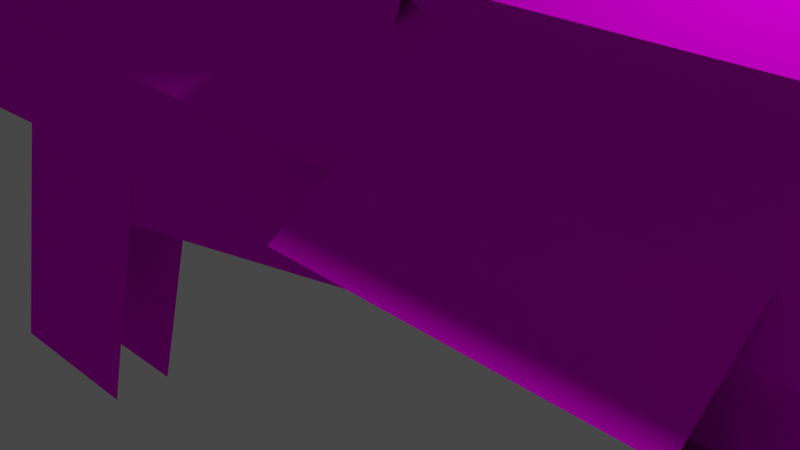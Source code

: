 # Source: mesh.blend  (saved by Blender 2.93.20; exported with 4.5.12 LTS)
import bpy
from mathutils import Matrix  # noqa: F401  (used for matrix-valued properties, if any)

bpy.ops.wm.read_factory_settings(use_empty=True)
scene = bpy.context.scene
scene.name = 'Scene'

# ---- collections
col_collection = bpy.data.collections.new('Collection'); scene.collection.children.link(col_collection)

# ---- images (referenced by path relative to the original .blend; pixels are not part of the script)
import os
ASSET_DIR = os.environ.get("B2B_ASSET_DIR", "")  # directory of the original .blend (textures are referenced by path, not embedded)
HERE = os.path.dirname(os.path.abspath(__file__))  # packed textures are extracted next to this script under _unpacked/

def load_image(name, relpath, width, height, colorspace="sRGB"):
    """Load a texture the original file referenced (path relative to the .blend, or extracted next to this script)."""
    p = next((c for c in (os.path.join(HERE, relpath), os.path.join(ASSET_DIR, relpath)) if relpath and os.path.exists(c)), "")
    if p:
        img = bpy.data.images.load(p, check_existing=True)
        img.name = name
    else:  # same state as the original file: an image datablock whose file is absent (Cycles renders it pink)
        img = bpy.data.images.new(name, width, height)
        img.source = "FILE"
        img.filepath = "//" + (relpath or name)
    img.colorspace_settings.name = colorspace
    return img
img_mk2_png_001 = load_image('mk2.png.001', 'mk2.png', 1024, 1024, 'sRGB')
img_mk2_glow_png = load_image('mk2_glow.png', 'mk2_glow.png', 1024, 1024, 'sRGB')
img_untitled = load_image('Untitled', 'g_mk2.png', 1024, 1024, 'sRGB')

# ---- materials (node trees are filled in below, after node groups)
mat_material = bpy.data.materials.new('Material')
mat_material.alpha_threshold = 0.0
mat_material.use_backface_culling = True
mat_material.use_transparent_shadow = False
mat_material.line_color = (0.0, 0.0, 0.0, 1.0)
mat_material_002 = bpy.data.materials.new('Material.002')
mat_material_002.use_transparent_shadow = False
mat_material_001 = bpy.data.materials.new('Material.001')
mat_material_001.use_backface_culling = True
mat_material_001.use_transparent_shadow = False

# ---- material node trees
mat_material.use_nodes = True; mat_material.node_tree.nodes.clear()
_N = mat_material.node_tree.nodes; _L = mat_material.node_tree.links
n0 = _N.new('ShaderNodeOutputMaterial'); n0.name = 'Material Output'; n0.location = (300, 300)
n1 = _N.new('ShaderNodeBsdfPrincipled'); n1.name = 'Principled BSDF'; n1.location = (10, 300)
n1.distribution = 'GGX'
n1.subsurface_method = 'BURLEY'
n1.inputs[2].default_value = 1.0
n1.inputs[3].default_value = 1.45
n1.inputs[13].default_value = 0.0
n1.inputs[20].default_value = 1.0
n1.inputs[27].default_value = (0.0, 0.0, 0.0, 1.0)
n1.inputs[28].default_value = 1.0
n2 = _N.new('ShaderNodeTexImage'); n2.name = 'Image Texture'; n2.location = (-280, 280)
n2.image = img_mk2_png_001
n2.interpolation = 'Closest'
_L.new(n1.outputs[0], n0.inputs[0])
_L.new(n2.outputs[0], n1.inputs[0])
n0.is_active_output = True
mat_material_002.use_nodes = True; mat_material_002.node_tree.nodes.clear()
_N = mat_material_002.node_tree.nodes; _L = mat_material_002.node_tree.links
n0 = _N.new('ShaderNodeBsdfPrincipled'); n0.name = 'Principled BSDF'; n0.location = (10, 300)
n0.distribution = 'GGX'
n0.subsurface_method = 'BURLEY'
n0.inputs[3].default_value = 1.45
n0.inputs[13].default_value = 0.04076
n0.inputs[27].default_value = (0.0, 0.0, 0.0, 1.0)
n0.inputs[28].default_value = 1.0
n1 = _N.new('ShaderNodeOutputMaterial'); n1.name = 'Material Output'; n1.location = (300, 300)
n2 = _N.new('ShaderNodeTexImage'); n2.name = 'Image Texture'; n2.location = (-280, 280)
n2.image = img_mk2_glow_png
n2.interpolation = 'Closest'
_L.new(n0.outputs[0], n1.inputs[0])
_L.new(n2.outputs[0], n0.inputs[0])
n1.is_active_output = True
mat_material_001.use_nodes = True; mat_material_001.node_tree.nodes.clear()
_N = mat_material_001.node_tree.nodes; _L = mat_material_001.node_tree.links
n0 = _N.new('ShaderNodeBsdfPrincipled'); n0.name = 'Principled BSDF'; n0.location = (10, 300)
n0.distribution = 'GGX'
n0.subsurface_method = 'BURLEY'
n0.inputs[2].default_value = 1.0
n0.inputs[3].default_value = 1.45
n0.inputs[13].default_value = 0.0
n0.inputs[27].default_value = (0.0, 0.0, 0.0, 1.0)
n0.inputs[28].default_value = 1.0
n1 = _N.new('ShaderNodeOutputMaterial'); n1.name = 'Material Output'; n1.location = (300, 300)
n2 = _N.new('ShaderNodeTexImage'); n2.name = 'Image Texture'; n2.location = (-280, 280)
n2.image = img_untitled
n2.interpolation = 'Closest'
_L.new(n0.outputs[0], n1.inputs[0])
_L.new(n2.outputs[0], n0.inputs[0])
n1.is_active_output = True

# ---- world
world_world = bpy.data.worlds.new('World'); scene.world = world_world
world_world.use_nodes = True; world_world.node_tree.nodes.clear()
_N = world_world.node_tree.nodes; _L = world_world.node_tree.links
n0 = _N.new('ShaderNodeOutputWorld'); n0.name = 'World Output'; n0.location = (300, 300)
n1 = _N.new('ShaderNodeBackground'); n1.name = 'Background'; n1.location = (10, 300)
n1.inputs[0].default_value = (0.05088, 0.05088, 0.05088, 1.0)
_L.new(n1.outputs[0], n0.inputs[0])
n0.is_active_output = True
world_world.color = (0.05088, 0.05088, 0.05088)
world_world.use_sun_shadow = False
world_world.sun_shadow_jitter_overblur = 0.0

# ---- cameras
cam_camera = bpy.data.cameras.new('Camera')
cam_camera.clip_end = 100.0
cam_camera.ortho_scale = 7.314

# ---- lights
light_light = bpy.data.lights.new('Light', 'POINT')
light_light.transmission_factor = 0.0
light_light.energy = 1000.0
light_light.shadow_soft_size = 0.1
light_light.shadow_maximum_resolution = 0.006
light_light.use_absolute_resolution = True

# ---- meshes
me_cube = bpy.data.meshes.new('Cube')
me_cube.from_pydata([(2.247, -0.6801, 0.5324), (3.107, 0.9125, 0.7608), (2.938, 0.8905, 0.928), (2.708, 0.8824, 0.9892), (2.708, -0.669, 0.0576), (2.477, 0.8905, 0.928), (2.938, -0.6731, 0.1192), (2.309, 0.9125, 0.7608), (3.107, -0.6841, 0.2874), (2.247, 0.9426, 0.5324), (3.168, -0.6801, 0.5324), (2.309, 0.9727, 0.3041), (3.107, -0.65, 0.7608), (2.477, 0.9947, 0.1369), (2.938, -0.628, 0.928), (2.708, 1.003, 0.07571), (2.708, -0.6199, 0.9892), (2.938, 0.9947, 0.1369), (2.477, -0.628, 0.928), (3.107, 0.9727, 0.3041), (2.309, -0.65, 0.7608), (3.168, 0.9426, 0.5324), (1.718, -0.49, 0.5037), (2.708, -0.4424, -0.4617), (3.203, -0.4511, -0.3293), (3.565, -0.4748, 0.03227), (3.698, -0.49, 0.5037), (3.565, -0.4254, 0.9945), (3.203, -0.378, 1.354), (2.708, -0.3607, 1.485), (2.213, -0.378, 1.354), (1.85, -0.4254, 0.9945), (3.318, -0.3166, 1.996), (2.957, -0.3166, 1.191), (3.322, -0.2458, 2.004), (3.698, 0.7526, 0.5037), (3.565, 0.8172, 0.01295), (3.203, 0.8646, -0.3463), (2.708, 0.8819, -0.4779), (1.85, 0.6879, 0.9945), (2.213, 0.6406, 1.354), (2.708, 0.6232, 1.485), (3.203, 0.6406, 1.354), (3.565, 0.6879, 0.9945), (2.957, -0.2458, 1.191), (3.382, -0.3166, 1.966), (3.021, -0.3166, 1.162), (3.386, -0.2458, 1.975), (3.021, -0.2458, 1.162), (3.348, -0.2763, 2.061), (3.412, -0.2761, 2.031), (3.362, -0.1671, 2.091), (3.332, -0.1675, 2.027), (3.426, -0.167, 2.061), (3.396, -0.1673, 1.997), (3.394, 0.424, 1.993), (3.424, 0.4237, 2.057), (3.33, 0.4242, 2.023), (3.36, 0.4239, 2.087), (3.41, 0.5328, 2.027), (3.346, 0.533, 2.057), (3.02, 0.5026, 1.158), (3.384, 0.5026, 1.971), (3.02, 0.5734, 1.158), (3.38, 0.5734, 1.962), (2.955, 0.5026, 1.188), (3.32, 0.5026, 2.001), (2.955, 0.5734, 1.188), (3.316, 0.5734, 1.992), (0.656, -0.4992, 0.5377), (1.699, -0.4953, -0.3512), (-0.7046, -0.4957, -0.3559), (-0.6408, -0.4996, 0.484), (2.215, -0.4135, 0.9857), (0.8998, -0.4099, 0.4907), (1.032, -0.4135, 0.9857), (2.262, -0.4359, -0.6656), (1.589, -0.5407, 0.3469), (2.262, -0.5461, -0.3585), (2.201, -0.5461, -0.1534), (1.61, -0.4359, -0.6656), (1.603, -0.5407, 0.7824), (1.671, -0.5461, -0.3585), (1.1, -0.5461, 0.6244), (2.079, -0.4105, 0.3954), (1.949, -0.4164, -0.3768), (1.352, -0.4255, 0.2583), (2.56, -0.4178, -0.07837), (1.382, -0.5407, 0.9559), (1.617, -0.611, -0.3585), (1.086, -0.611, 0.5427), (-0.7322, -0.4359, -0.6656), (-0.6709, -0.5461, -0.3585), (0.6874, -0.5461, 0.5883), (0.6433, -0.611, 0.5101), (0.1035, -0.5461, 0.7183), (0.0865, -0.611, 0.6611), (-0.5195, -0.4532, 0.6448), (-0.6632, -0.611, 0.5141), (-1.211, -0.3151, 0.06593), (-0.9752, -0.611, 0.06588), (-0.01649, -0.5461, 0.935), (-0.4821, -0.4532, 1.028), (0.5457, -0.3333, 0.6814), (0.295, -0.2877, 0.8604), (-0.6992, -0.3151, 0.6448), (0.02063, -0.2134, 1.088), (-0.5685, -0.3151, 1.106), (2.262, -0.278, -0.6656), (1.589, -0.3828, 0.3469), (2.262, -0.3881, -0.3585), (2.201, -0.3881, -0.1534), (1.603, -0.3828, 0.7824), (1.382, -0.3828, 0.9559), (0.1277, -0.4994, 0.6799), (1.136, -0.4973, 0.5783), (1.636, -0.4102, -0.4834), (-0.9691, -0.4976, 0.06895), (0.1643, -0.4619, 0.5783), (-0.5853, -0.4619, 0.4314), (-0.9195, -0.4394, 0.05855), (-0.6719, -0.2576, -0.3549), (1.681, -0.5461, -0.3585), (1.68, -0.2576, -0.3549), (0.7581, -0.5655, -0.3187), (0.9115, -0.4619, -0.4015), (3.074, -0.6598, -0.3619), (3.303, -0.5037, -0.08739), (-0.1679, 0.04129, -1.23), (0.008483, -0.4042, -0.4161), (3.303, -0.5037, -0.7099), (4.213, 0.4655, -0.125), (-1.065, 0.04129, -1.194), (-0.6539, -0.4042, -0.4161), (0.6081, 0.2889, -0.9533), (0.7081, 0.2889, -0.7668), (0.6081, 0.04129, -0.9533), (0.7081, -0.4042, -0.4161), (1.537, 0.2889, -0.9533), (2.319, -0.1824, -0.5676), (1.537, 0.04129, -0.9533), (1.637, -0.4042, -0.4161), (3.55, -0.2586, -0.6656), (0.6386, 0.04129, -1.704), (0.6386, 0.2889, -1.457), (0.6386, 0.04129, -1.457), (1.921, 0.2889, -1.704), (1.921, 0.04129, -1.704), (1.808, 0.2889, -1.457), (1.808, 0.04129, -1.457), (3.351, -0.4359, -0.6656), (3.351, -0.5461, -0.3585), (3.074, -0.6598, -0.2582), (2.266, -0.5037, -0.7099), (2.266, -0.5037, -0.08739), (2.474, -0.6598, -0.3619), (2.474, -0.6598, -0.2582), (4.888, 0.5477, 0.222), (4.495, 0.4708, 0.5952), (4.065, 0.7115, 0.1608), (4.081, 0.4609, 0.7109), (4.081, -0.1657, 0.7109), (5.007, 0.4502, -0.09118), (3.627, 0.7986, -0.0525), (4.97, 0.3658, -0.3238), (4.973, -0.1156, -0.3238), (3.361, 0.8516, -0.3531), (4.038, 0.3371, 0.734), (4.782, 0.2628, -0.6682), (3.678, -0.01194, 0.8958), (4.213, -0.2043, -0.125), (4.893, -0.2839, 0.222), (4.496, -0.1916, 0.5952), (4.064, -0.4156, 0.1608), (3.79, -0.2043, 0.05872), (5.012, -0.1889, -0.09118), (3.623, -0.4856, -0.0525), (3.678, 0.2914, 0.8958), (3.79, 0.4655, 0.05872), (4.784, 0.002306, -0.6682), (4.038, -0.05758, 0.734), (3.111, 0.356, -1.481), (3.033, 0.356, -0.6163), (3.111, -0.1116, -1.481), (3.033, -0.1116, -0.6163), (1.405, 0.356, -0.6189), (2.385, -0.1116, -3.019), (1.405, -0.1116, -0.6189), (3.957, 0.356, -2.765), (3.957, -0.1116, -2.765), (2.3, -0.1116, -3.343), (4.061, 0.356, -3.748), (4.061, -0.1116, -3.748), (2.362, -0.1116, -3.67), (1.678, 0.3909, 0.6717), (1.345, 0.3909, 1.657), (1.678, -0.1297, 0.6717), (1.345, -0.1297, 1.657), (0.6141, 0.3909, 0.6521), (0.9227, 0.3909, 1.363), (0.6141, -0.1297, 0.6521), (0.9227, -0.1297, 1.363), (2.222, 0.3909, 1.558), (2.565, 0.3909, 1.856), (2.222, -0.1297, 1.558), (2.565, -0.1297, 1.856), (2.215, -0.1533, 0.9857), (1.032, -0.1533, 0.9857), (0.9155, 0.3212, 1.201), (0.618, -0.06049, 0.4843), (0.9242, -0.06049, 1.201), (-0.09963, 0.3212, 0.9527), (0.4641, 0.3212, 1.368), (-0.0909, -0.06049, 0.9527), (0.4728, -0.06049, 1.368), (1.365, 0.4985, 0.3436), (0.08699, 0.4985, 1.006), (1.365, -0.4594, 0.3436), (0.08699, -0.2325, 1.006), (-0.8191, 0.4985, 1.006), (-1.175, -0.2608, 0.3436), (-0.8191, -0.2325, 1.006), (-1.38, -0.3151, 0.1506), (-1.08, -0.3151, 0.7718), (-0.7731, -0.3151, 1.05), (0.0556, 0.3982, 1.017), (0.0556, -0.1456, 1.017), (-0.7099, -0.139, 0.9982), (0.0556, 0.3982, 1.235), (0.0556, -0.1456, 1.235), (-0.7099, 0.4049, 1.216), (-0.7099, -0.139, 1.216), (-1.037, -0.2885, -0.01478), (-1.037, -0.2885, 0.6887), (-4.546, -0.2897, -0.2099), (-4.204, -0.2885, 0.6887), (-4.956, -0.2885, 0.252), (-4.633, -0.2885, 0.6241), (-1.044, 0.5848, 0.6929), (-4.204, 0.5649, 0.6887), (-4.115, 0.05435, 0.7897), (-4.115, -0.02422, 0.9258), (-1.281, -0.2048, 0.9258), (-3.882, -0.2048, 0.9258), (-1.281, -0.03596, 0.6333), (-3.882, -0.03596, 0.6333), (-1.281, 0.4707, 0.9258), (-3.882, 0.4707, 0.9258), (-1.281, 0.3018, 1.218), (-3.882, 0.3018, 1.218), (-1.281, -0.03596, 1.218), (-3.882, -0.03596, 1.218), (-4.115, 0.2115, 1.062), (-4.115, 0.05435, 1.062), (-1.248, -0.2852, 0.9713), (-1.248, 0.5511, 0.9713), (-1.248, 0.342, 1.333), (-1.248, -0.07613, 1.333), (-1.092, -0.2852, 0.5777), (-1.092, 0.5511, 0.5777), (-4.19, -0.2852, 0.9713), (-4.19, 0.551, 0.9713), (-4.19, 0.342, 1.333), (-4.19, -0.07613, 1.333), (-4.19, -0.2852, 0.5777), (-4.19, 0.551, 0.5777), (1.319, -0.3456, 0.6277), (-0.8582, -0.5815, -1.047), (-3.743, -0.5815, -1.047), (-1.249, -0.1613, -1.467), (-3.63, -0.1613, -1.467), (-1.249, 0.4325, -1.467), (-3.63, 0.4325, -1.467), (-0.8582, 0.852, -1.046), (-3.743, 0.852, -1.046), (-0.6817, 0.8516, -0.4526), (-3.905, 0.8516, -0.4526), (-1.233, 0.5021, 0.01291), (-4.099, -0.2885, -0.01478), (-0.6817, -0.5819, -0.4537), (-3.905, -0.5819, -0.4537), (4.881, 0.289, -0.5911), (5.068, 0.289, 0.6366), (4.881, -0.01602, -0.5911), (5.068, -0.01602, 0.6366), (2.978, 0.289, -0.5911), (2.978, 0.289, 0.6366), (2.978, -0.01603, -0.5911), (2.978, -0.01603, 0.6366), (5.097, 0.289, -0.3465), (5.097, -0.01602, -0.3465), (5.213, 0.289, -0.003982), (5.502, 0.289, 0.3725), (5.213, -0.01602, -0.003982), (5.502, -0.01602, 0.3725), (5.411, 0.289, 0.1159), (5.411, -0.01602, 0.1159), (5.086, 0.289, -0.7669), (5.086, -0.01602, -0.7669), (5.346, 0.289, -0.3762), (5.346, -0.01602, -0.3762), (5.406, 0.289, -0.7145), (5.406, -0.01602, -0.7145), (4.533, 0.2987, -0.6303), (4.102, 0.2987, 0.6758), (4.533, -0.02577, -0.6303), (4.102, -0.02577, 0.6758), (3.005, 0.2987, -0.6303), (3.005, 0.2987, 0.6758), (3.005, -0.02577, -0.6303), (3.005, -0.02577, 0.6758), (-5.968, -0.2885, -0.2206), (-4.956, 0.5699, 0.252), (-4.363, -0.2267, -0.6414), (-5.845, -0.2885, 0.252), (-5.845, 0.5699, 0.252), (-6.066, -0.2885, 0.3245), (-6.267, -0.2885, 0.09423), (-6.066, -0.2885, 0.734), (-6.267, -0.2885, 0.8529), (-6.066, -0.1637, 0.3245), (-5.942, -0.2885, 0.8957), (-5.159, 0.3627, 0.9889), (-6.055, -0.2885, 0.9919), (-5.942, 0.5363, 0.8957), (-5.159, -0.09828, 0.9889), (-6.066, -0.1637, 0.734), (-6.055, 0.5367, 0.9919), (-4.204, 0.5543, 0.6887), (-6.066, 0.5358, 0.734), (-4.633, 0.5543, 0.6241), (-6.07, 0.3627, 0.9889), (-6.07, -0.09828, 0.9889), (-4.634, 0.3627, 0.5791), (-4.634, -0.09828, 0.5791), (-5.159, -0.09828, 0.9317), (-6.083, -0.08791, 0.9338), (-4.634, -0.09828, 0.522), (-4.239, 0.3174, 0.4802), (-4.239, 0.1311, 0.6665), (-4.239, 0.1311, 0.2938), (-4.239, -0.05524, 0.4802), (-5.902, 0.3174, 0.4802), (-5.902, 0.1311, 0.6665), (-5.902, 0.1311, 0.2938), (-5.902, -0.05524, 0.4802), (-6.899, 0.6215, 0.4802), (-6.899, 0.1311, 0.9705), (-6.899, 0.1311, -0.01019), (-6.899, -0.3593, 0.4802), (-6.891, -0.09465, 0.3888), (-7.932, -0.09465, 0.3888), (-6.891, -0.1411, 0.2953), (-7.932, -0.1411, 0.2953), (-8.062, -0.08234, 0.455), (-8.033, -0.1825, 0.2181), (-8.179, -0.1179, 0.342), (-6.891, 0.4405, 0.3888), (-7.932, 0.4405, 0.3888), (-6.891, 0.3941, 0.2953), (-7.932, 0.3941, 0.2953), (-8.062, 0.4528, 0.455), (-8.033, 0.3526, 0.2181), (-8.179, 0.4173, 0.342), (-6.891, 0.1546, 0.6687), (-7.932, 0.1546, 0.6687), (-6.891, 0.1082, 0.5752), (-7.932, 0.1082, 0.5752), (-8.062, 0.1669, 0.7349), (-8.033, 0.06675, 0.498), (-8.211, 0.1314, 0.622), (-4.698, -0.1734, -0.3515), (-4.352, -0.1734, -0.1186), (-5.841, 0.43, -0.3515), (-5.841, -0.1735, -0.3515), (-5.841, -0.1735, -0.1186), (-5.852, 0.43, -0.988), (-5.852, -0.1734, -0.988), (-6.218, 0.43, -1.155), (-6.218, -0.1734, -1.155), (-4.698, -0.1734, -1.018), (-4.342, -0.1064, 0.252), (-3.541, -0.1734, -1.018), (-6.227, -0.1734, -0.008409), (-6.586, -0.1734, -1.129), (-6.695, -0.1734, -0.5668), (-4.342, 0.5699, 0.252), (-5.845, -0.2885, 0.252), (-5.845, -0.1644, 0.252), (-6.066, -0.1644, 0.3245), (-6.066, -0.2885, 0.3245), (-4.652, -0.02333, -0.4331), (-5.86, -0.02333, -0.4331), (-4.652, -0.02333, -0.6793), (-5.86, -0.02333, -0.6793), (-4.67, -0.02333, -0.7953), (-5.878, -0.02333, -0.7953), (-4.67, -0.02333, -0.9209), (-5.878, -0.02333, -0.9209), (-6.013, 0.06269, -0.1203), (-6.958, 0.06269, -0.1203), (-6.013, 0.06269, -0.3665), (-6.958, 0.06269, -0.3665), (-7.249, 0.06269, -0.09115), (-7.315, 0.06269, -0.2844), (-7.194, 0.06269, -1.048), (-7.92, 0.06269, -1.048), (-7.413, 0.1302, -1.036), (-7.361, 0.07253, -0.937), (-7.754, -0.5113, -1.232), (-7.703, -0.569, -1.132), (-7.531, 0.07429, -0.8478), (-7.839, -0.3449, -1.091), (-7.788, -0.4026, -0.9911), (-8.839, -0.5572, -0.5348), (-8.891, -0.4995, -0.6342), (-8.85, -0.3344, -0.5594), (-8.798, -0.3921, -0.46), (-9.145, -0.4145, -0.176), (-9.155, -0.1916, -0.2006), (-9.104, -0.2493, -0.1011), (-7.388, 0.06269, 0.09341), (-7.61, 0.06269, 0.1019), (-7.648, -0.3611, 0.541), (-7.218, -0.2844, 0.541), (-7.648, -0.2155, 0.8924), (-7.218, -0.1613, 0.8382), (-7.648, 0.1359, 1.038), (-7.218, 0.1359, 0.9613), (-7.648, 0.4873, 0.8924), (-7.218, 0.4331, 0.8382), (-7.218, 0.5562, 0.541), (-7.218, 0.4331, 0.2438), (-7.648, 0.1359, 0.04408), (-7.218, 0.1359, 0.1207), (-7.648, -0.2155, 0.1896), (-7.218, -0.1613, 0.2438), (-7.218, -0.2155, 0.8924), (-7.218, -0.3611, 0.541), (-7.218, 0.1359, 1.038), (-7.218, 0.4873, 0.8924), (-7.218, 0.6329, 0.541), (-7.218, 0.4873, 0.1896), (-7.218, 0.1359, 0.04408), (-7.218, -0.2155, 0.1896), (-7.648, 0.4331, 0.8382), (-7.648, 0.5562, 0.541), (-7.648, 0.4331, 0.2438), (-7.648, 0.1359, 0.1207), (-7.648, -0.1613, 0.2438), (-0.5708, -0.02563, 1.294), (-0.645, -0.07879, 1.294), (-0.5708, -0.02563, 1.202), (-0.645, -0.07879, 1.202), (-0.7747, -0.024, 1.394), (-0.7937, -0.0806, 1.325), (-1.281, 0.0235, 1.092), (-1.231, -0.03232, 1.04), (-0.5558, 0.3788, 1.351), (-0.63, 0.3257, 1.351), (-0.5708, 0.2682, 1.202), (-0.645, 0.215, 1.202), (-0.9215, 0.3709, 1.452), (-0.9405, 0.3143, 1.383), (-1.287, 0.1728, 1.079), (-1.237, 0.1169, 1.027), (-0.2459, -0.01507, 1.294), (-0.3202, -0.06823, 1.294), (-0.2459, -0.01507, 1.202), (-0.3202, -0.06823, 1.202), (-0.7894, -0.1334, 1.462), (-0.7952, -0.1768, 1.382), (-1.302, 0.1237, 1.144), (-1.267, 0.04966, 1.104), (-0.2691, 0.3023, 1.312), (-0.3351, 0.2657, 1.261), (-0.2762, 0.2909, 1.202), (-0.3504, 0.2377, 1.202), (-0.4548, 0.196, 1.433), (-0.4949, 0.204, 1.352), (-1.37, 0.1096, 1.132), (-1.32, 0.05379, 1.08), (0.01607, 0.04027, 1.298), (-0.05817, -0.01289, 1.298), (-0.02688, -0.007517, 1.202), (-0.1011, -0.06067, 1.202), (-0.5429, 0.09643, 1.535), (-0.589, 0.02627, 1.499), (-1.331, 0.08813, 1.013), (-1.281, 0.03231, 0.9607), (-0.09937, 0.2959, 1.489), (-0.1372, 0.2429, 1.425), (0.01467, 0.34, 1.202), (-0.05958, 0.2868, 1.202), (-0.3725, 0.2736, 1.576), (-0.4032, 0.2609, 1.49), (-1.31, 0.191, 1.16), (-1.259, 0.1352, 1.107), (-0.7747, -0.024, 1.394), (-0.7937, -0.0806, 1.325), (-1.281, 0.0235, 1.092), (-1.231, -0.03232, 1.04), (-0.7894, -0.1334, 1.462), (-0.7952, -0.1768, 1.382), (-1.302, 0.1237, 1.144), (-1.267, 0.04966, 1.104), (-0.5429, 0.09643, 1.535), (-0.589, 0.02627, 1.499), (-1.331, 0.08813, 1.013), (-1.281, 0.03231, 0.9607), (-7.703, 0.8343, -1.132), (-7.839, 0.6101, -1.091), (-7.788, 0.6678, -0.9911), (-8.839, 0.8225, -0.5348), (-8.85, 0.5996, -0.5594), (-8.798, 0.6573, -0.46), (-9.145, 0.6797, -0.176), (-9.155, 0.4569, -0.2006), (-9.104, 0.5146, -0.1011), (-6.325, 0.1344, 2.334), (-6.285, 0.1344, 2.294), (-6.325, 0.1344, 2.254), (-6.325, -0.1193, 2.229), (-6.285, -0.0911, 2.201), (-6.325, -0.06292, 2.172), (-6.325, -0.2243, 1.975), (-6.285, -0.1845, 1.975), (-6.325, -0.1446, 1.975), (-6.325, -0.1193, 1.722), (-6.285, -0.0911, 1.75), (-6.325, -0.06292, 1.778), (-6.325, 0.1344, 1.616), (-6.285, 0.1344, 1.656), (-6.325, 0.1344, 1.696), (-6.325, 0.388, 1.722), (-6.285, 0.3598, 1.75), (-6.325, 0.3316, 1.778), (-6.325, 0.4931, 1.975), (-6.285, 0.4532, 1.975), (-6.325, 0.4133, 1.975), (-6.325, 0.388, 2.229), (-6.285, 0.3598, 2.201), (-6.325, 0.3316, 2.172), (-6.29, 0.1343, 1.119), (-6.29, 0.1343, 1.637), (-6.326, 0.09889, 1.119), (-6.326, 0.09889, 1.637), (-6.326, 0.1697, 1.119), (-6.326, 0.1697, 1.637), (-5.982, 0.1343, 0.9472), (-6.018, -0.05195, 0.944), (-6.018, 0.3205, 0.944), (-6.053, 0.1343, 0.8247), (-6.324, 0.2022, 1.911), (-6.324, 0.317, 1.845), (-6.324, 0.2229, 1.947), (-6.324, 0.3376, 1.881), (-6.324, 0.1553, 2.071), (-6.324, 0.1553, 2.204), (-6.324, 0.114, 2.071), (-6.324, 0.114, 2.204), (-6.324, 0.04773, 1.947), (-6.324, -0.067, 1.881), (-6.324, 0.0684, 1.911), (-6.324, -0.04633, 1.845), (-7.045, 0.3355, -0.4018), (-7.282, 0.3355, -1.083), (3.565, 0.491, 0.9945), (3.203, 0.4948, 1.354), (2.213, 0.4948, 1.354), (1.85, 0.4952, 0.9945), (2.708, 0.498, 1.485), (3.203, 0.495, -0.3405), (3.565, 0.4914, 0.019), (3.698, 0.4897, 0.5037), (3.565, -0.2376, 0.9945), (3.203, -0.2345, 1.354), (2.213, -0.2345, 1.354), (1.85, -0.2362, 0.9945), (3.698, -0.2403, 0.5037), (2.708, -0.2309, 1.485), (3.203, -0.2346, -0.3332), (3.565, -0.2367, 0.02752), (4.115, -0.3158, 1.237), (3.331, -0.3158, 0.8329), (4.124, -0.245, 1.241), (3.331, -0.245, 0.8329), (4.147, -0.3158, 1.173), (3.363, -0.3158, 0.7696), (4.155, -0.245, 1.178), (3.363, -0.245, 0.7696), (4.18, -0.2754, 1.269), (4.211, -0.2753, 1.205), (4.213, -0.1557, 1.275), (4.145, -0.1666, 1.252), (4.244, -0.1555, 1.212), (4.177, -0.1664, 1.188), (4.174, 0.4168, 1.187), (4.237, 0.4165, 1.218), (4.142, 0.417, 1.25), (4.206, 0.4166, 1.282), (4.208, 0.5256, 1.204), (4.176, 0.5258, 1.267), (3.36, 0.4953, 0.768), (4.152, 0.4953, 1.176), (3.36, 0.5661, 0.768), (4.144, 0.5661, 1.172), (3.328, 0.4953, 0.8313), (4.121, 0.4953, 1.239), (3.328, 0.5661, 0.8313), (4.112, 0.5661, 1.235), (-8.345, -0.3396, -0.825), (-8.293, -0.3973, -0.7255), (-8.271, -0.5631, -0.8334), (-8.345, 0.6048, -0.825), (-8.293, 0.6625, -0.7255), (-8.271, 0.8284, -0.8334), (-7.955, -0.4008, -0.903), (-7.954, 0.6661, -0.9034), (-8.007, -0.3431, -1.002), (-7.891, -0.5671, -1.033), (-8.006, 0.6084, -1.003), (-7.89, 0.8323, -1.034), (-8.286, 0.7173, -0.7612), (-8.319, 0.6337, -0.7752), (-8.286, -0.4528, -0.7616), (-8.319, -0.3685, -0.7752), (-7.981, -0.372, -0.9528), (-7.934, -0.4564, -0.9465), (-7.98, 0.6372, -0.9532), (-7.933, 0.721, -0.9464), (-4.698, -0.1734, -0.3515), (-4.352, -0.1734, -0.1186), (-5.852, -0.1734, -0.988), (3.206, -0.3892, -0.8346), (3.447, -0.5771, -0.3913), (3.901, -0.3244, -0.5306)], [(104, 105)], [(1, 2, 42, 43), (3, 5, 40, 41), (5, 7, 39, 40), (15, 17, 37, 38), (17, 19, 36, 37), (19, 21, 35, 36), (21, 1, 43, 35), (21, 19, 17, 15, 13, 11, 9, 7, 5, 3, 2, 1), (2, 3, 41, 42), (0, 4, 6, 8, 10, 12, 14, 16, 18, 20), (6, 4, 23, 24), (8, 6, 24, 25), (10, 8, 25, 26), (12, 10, 26, 27), (14, 12, 27, 28), (16, 14, 28, 29), (18, 16, 29, 30), (20, 18, 30, 31), (0, 20, 31, 22), (577, 30, 29, 580), (580, 29, 28, 576), (575, 27, 26, 579), (578, 31, 30, 577), (582, 25, 24, 581), (48, 47, 45, 46), (576, 28, 27, 575), (44, 34, 47, 48), (46, 33, 44, 48), (32, 45, 50, 49), (46, 45, 32, 33), (579, 26, 25, 582), (50, 47, 54, 53), (45, 47, 50), (51, 53, 54, 52), (49, 50, 53, 51), (47, 34, 52, 54), (68, 60, 59, 64), (64, 59, 62), (58, 57, 55, 56), (60, 58, 56, 59), (62, 55, 57, 66), (63, 61, 65, 67), (61, 63, 64, 62), (65, 61, 62, 66), (59, 56, 55, 62), (22, 73, 75, 74), (77, 81, 83), (78, 82, 80, 76), (79, 77, 83, 82), (84, 86, 85, 87), (0, 84, 87, 4), (86, 84, 22), (4, 87, 23), (22, 84, 0), (23, 87, 85), (78, 79, 82), (83, 81, 88), (82, 83, 90, 89), (80, 82, 92, 91), (90, 83, 93, 94), (94, 93, 95, 96), (96, 95, 97, 98), (102, 107, 105, 97), (101, 106, 107, 102), (99, 97, 105), (95, 93, 103, 104), (95, 104, 106, 101), (95, 101, 102, 97), (22, 74, 86), (77, 79, 111, 109), (88, 81, 112, 113), (79, 78, 110, 111), (78, 76, 108, 110), (81, 77, 109, 112), (117, 71, 116, 70, 115, 69, 114, 72), (98, 100, 120, 119), (96, 98, 119, 118), (120, 100, 92, 121), (121, 92, 122, 123), (96, 124, 125, 118), (128, 129, 133, 132), (156, 152, 127, 154), (126, 155, 153, 130), (137, 136, 140, 141), (129, 128, 136, 137), (155, 156, 154, 153), (138, 139, 141, 140), (134, 135, 139, 138), (136, 134, 138, 140), (145, 143, 147, 149), (126, 152, 156, 155), (134, 136, 145, 144), (136, 128, 143, 145), (147, 146, 148, 149), (144, 145, 149, 148), (130, 127, 152, 126), (151, 150, 142), (76, 150, 151, 78), (157, 158, 172, 171), (173, 161, 160, 159), (159, 160, 158, 157), (173, 159, 163, 176), (161, 172, 158, 160), (176, 163, 166, 151), (159, 157, 162, 163), (157, 171, 175, 162), (164, 165, 179, 168), (162, 175, 165, 164), (171, 172, 161, 173), (171, 173, 176, 175), (175, 176, 151, 165), (165, 151, 142, 179), (169, 180, 167, 177), (170, 174, 178, 131), (178, 177, 167, 131), (174, 169, 177, 178), (170, 180, 169, 174), (131, 167, 180, 170), (181, 182, 184, 183), (187, 184, 182, 185), (193, 192, 189, 186), (181, 183, 189, 188), (188, 189, 192, 191), (186, 190, 193), (194, 195, 203, 202), (196, 197, 201, 200), (200, 201, 199, 198), (198, 199, 195, 194), (201, 197, 195, 199), (202, 203, 205, 204), (195, 197, 205, 203), (196, 194, 202, 204), (197, 196, 204, 205), (75, 73, 206, 207), (209, 210, 214, 213), (213, 214, 212, 211), (214, 210, 208, 212), (215, 216, 218, 217), (217, 218, 221, 220), (221, 218, 216, 219), (99, 105, 223, 222), (105, 107, 224, 223), (231, 229, 228, 230), (226, 225, 228, 229), (227, 226, 229, 231), (232, 233, 235, 234, 278), (234, 235, 237, 236), (235, 233, 238, 239), (242, 243, 245, 244), (245, 243, 241, 240), (243, 251, 253, 241), (254, 255, 256, 257), (246, 247, 249, 248), (251, 249, 252, 253), (248, 249, 251, 250), (250, 251, 243, 242), (255, 254, 258, 259), (260, 261, 262, 263), (261, 260, 264, 265), (93, 83, 103), (103, 83, 266), (267, 268, 270, 269), (269, 270, 272, 271), (271, 272, 274, 273), (273, 274, 276, 275), (273, 267, 269, 271), (232, 278, 280, 279), (279, 280, 268, 267), (267, 273, 275, 279), (279, 275, 277, 232), (283, 284, 288, 287), (287, 288, 286, 285), (285, 286, 282, 281), (283, 287, 285, 281), (288, 284, 282, 286), (284, 293, 294), (290, 283, 298, 302, 300), (284, 283, 290), (281, 282, 289), (295, 292, 294, 296), (289, 282, 291), (282, 284, 294, 292), (290, 289, 291, 293), (291, 295, 296, 293), (302, 301, 299, 300), (283, 281, 297, 298), (281, 289, 299, 301, 297), (289, 290, 300, 299), (298, 297, 301, 302), (305, 306, 310, 309), (307, 308, 304, 303), (310, 306, 304, 308), (234, 236, 314, 311), (280, 278, 234), (313, 268, 280, 234), (314, 236, 312, 315), (311, 314, 316, 317), (317, 316, 318, 319), (237, 235, 328, 330), (316, 320, 326, 318), (319, 318, 321, 323), (323, 321, 324, 327), (321, 326, 329, 324), (318, 326, 321), (322, 331, 332, 325), (322, 325, 334, 333), (334, 325, 335, 337), (325, 332, 336, 335), (353, 351, 354, 355), (340, 341, 345, 344), (345, 343, 347, 349), (342, 343, 339, 338), (355, 354, 356), (345, 341, 339, 343), (350, 351, 353, 352), (344, 345, 349, 348), (343, 342, 346, 347), (360, 358, 361, 362), (362, 361, 363), (357, 358, 360, 359), (367, 365, 368, 369), (369, 368, 370), (364, 365, 367, 366), (379, 375, 383, 384), (373, 374, 377, 376), (377, 379, 378, 376), (312, 236, 381, 386), (372, 371, 380, 382), (384, 383, 385), (387, 388, 389, 390), (391, 392, 394, 393), (395, 396, 398, 397), (399, 400, 402, 401), (402, 400, 403, 404), (402, 404, 406, 405), (407, 408, 410, 409), (410, 408, 411, 413), (612, 626, 611, 416, 417), (414, 417, 420, 418), (409, 410, 620, 613, 414, 415), (613, 625, 612, 417, 414), (417, 416, 419, 420), (404, 403, 421, 422), (423, 438, 437, 425), (425, 437, 439, 427), (427, 439, 440, 429), (431, 430, 445, 446), (433, 443, 444, 435), (435, 444, 438, 423), (424, 426, 437, 438), (426, 428, 439, 437), (428, 430, 440, 439), (430, 431, 441, 440), (431, 432, 442, 441), (432, 434, 443, 442), (434, 436, 444, 443), (436, 424, 438, 444), (436, 434, 448, 449), (432, 431, 446, 447), (434, 432, 447, 448), (450, 451, 453, 452), (451, 450, 454, 455), (455, 454, 456, 457), (458, 459, 461, 460), (459, 458, 462, 463), (463, 462, 464, 465), (466, 467, 469, 468), (467, 466, 470, 471), (471, 470, 472, 473), (474, 475, 477, 476), (475, 474, 478, 479), (479, 478, 480, 481), (482, 483, 485, 484), (483, 482, 486, 487), (487, 486, 488, 489), (490, 491, 493, 492), (491, 490, 494, 495), (495, 494, 496, 497), (499, 501, 500, 498), (503, 505, 504, 502), (507, 509, 508, 506), (615, 515, 514, 614, 624), (513, 516, 518, 515), (616, 513, 515, 615, 623), (515, 518, 517, 514), (519, 522, 523, 520), (520, 523, 524, 521), (522, 525, 526, 523), (523, 526, 527, 524), (525, 528, 529, 526), (526, 529, 530, 527), (528, 531, 532, 529), (529, 532, 533, 530), (531, 534, 535, 532), (532, 535, 536, 533), (534, 537, 538, 535), (535, 538, 539, 536), (537, 540, 541, 538), (538, 541, 542, 539), (540, 519, 520, 541), (541, 520, 521, 542), (543, 544, 546, 545), (547, 548, 544, 543), (547, 543, 549, 551), (550, 552, 551, 549), (543, 545, 550, 549), (553, 554, 556, 555), (557, 558, 560, 559), (561, 562, 564, 563), (402, 405, 566, 565), (293, 284, 290), (294, 293, 296), (291, 282, 292), (292, 295, 291), (35, 574, 573, 36), (42, 568, 567, 43), (36, 573, 572, 37), (39, 570, 569, 40), (43, 567, 574, 35), (41, 571, 568, 42), (40, 569, 571, 41), (574, 579, 582, 573), (568, 576, 575, 567), (573, 582, 581, 572), (570, 578, 577, 569), (567, 575, 579, 574), (571, 580, 576, 568), (569, 577, 580, 571), (590, 589, 587, 588), (586, 585, 589, 590), (588, 584, 586, 590), (583, 587, 592, 591), (588, 587, 583, 584), (592, 589, 596, 595), (587, 589, 592), (593, 595, 596, 594), (591, 592, 595, 593), (610, 602, 601, 606), (606, 601, 604), (600, 599, 597, 598), (602, 600, 598, 601), (605, 603, 607, 609), (603, 605, 606, 604), (607, 603, 604, 608), (601, 598, 597, 604), (594, 585, 591, 593), (591, 585, 583), (585, 586, 584, 583), (608, 599, 600, 602), (602, 610, 608), (607, 608, 610, 609), (189, 183, 186), (183, 184, 187, 186), (630, 623, 615, 618), (629, 624, 614, 621), (628, 617, 612, 625), (627, 619, 611, 626), (413, 412, 619, 627, 617), (410, 413, 617, 628, 620), (512, 618, 629, 621, 511), (510, 622, 630, 618, 512), (617, 627, 626, 612), (620, 628, 625, 613), (618, 615, 624, 629), (622, 616, 623, 630), (631, 632, 375, 374), (375, 379, 633), (636, 635, 634)])
me_cube.polygons.foreach_set('material_index', [0, 0, 0, 0, 0, 0, 0, 0, 0, 0, 0, 0, 0, 0, 0, 0, 0, 0, 0, 0, 0, 0, 0, 0, 0, 0, 0, 0, 0, 0, 0, 0, 0, 0, 0, 0, 0, 0, 0, 0, 0, 0, 0, 0, 0, 0, 0, 0, 0, 0, 0, 0, 0, 0, 0, 0, 0, 0, 0, 0, 0, 0, 0, 0, 0, 0, 0, 0, 0, 0, 0, 0, 0, 0, 0, 0, 0, 0, 0, 0, 0, 0, 0, 0, 0, 0, 0, 0, 0, 0, 0, 0, 0, 0, 0, 0, 0, 0, 0, 0, 0, 0, 0, 0, 0, 0, 0, 0, 0, 0, 0, 0, 0, 0, 0, 0, 0, 0, 0, 0, 0, 0, 0, 0, 0, 0, 0, 0, 0, 0, 0, 0, 0, 0, 0, 0, 0, 0, 0, 0, 0, 0, 0, 0, 0, 0, 0, 0, 1, 1, 1, 0, 1, 1, 1, 1, 0, 0, 0, 0, 0, 0, 0, 0, 0, 0, 0, 0, 0, 0, 0, 0, 0, 0, 0, 0, 0, 0, 0, 0, 0, 0, 0, 0, 0, 0, 0, 0, 0, 0, 0, 0, 0, 0, 0, 0, 0, 0, 0, 0, 0, 0, 0, 0, 0, 0, 0, 0, 0, 0, 0, 0, 0, 0, 0, 0, 0, 0, 0, 0, 0, 0, 0, 0, 0, 0, 0, 0, 0, 0, 1, 0, 0, 0, 0, 0, 0, 0, 0, 0, 0, 0, 0, 0, 0, 0, 0, 0, 0, 0, 0, 0, 0, 0, 0, 0, 0, 0, 0, 0, 0, 0, 0, 0, 0, 0, 0, 0, 0, 0, 0, 0, 0, 0, 0, 0, 0, 0, 0, 0, 0, 0, 0, 0, 0, 1, 1, 1, 1, 1, 1, 1, 1, 1, 1, 1, 1, 1, 1, 1, 1, 1, 1, 0, 0, 0, 1, 1, 1, 0, 0, 0, 0, 0, 0, 0, 0, 0, 0, 0, 0, 0, 0, 0, 0, 0, 0, 0, 0, 0, 0, 0, 0, 0, 0, 0, 0, 0, 0, 0, 0, 0, 0, 0, 0, 0, 0, 0, 0, 0, 0, 0, 0, 1, 0, 1, 0, 0, 0, 0, 0, 1, 0, 1, 0, 0, 0, 0])
_uv = me_cube.uv_layers.new(name='UVMap')
_uv.uv.foreach_set('vector', [0.9141, 0.8984, 0.8906, 0.9141, 0.9297, 0.9688, 0.9766, 0.9297, 0.8594, 0.9219, 0.8281, 0.9141, 0.7891, 0.9688, 0.8594, 0.9922, 0.8281, 0.9141, 0.8125, 0.8984, 0.75, 0.9297, 0.7891, 0.9688, 0.8594, 0.8047, 0.8906, 0.8125, 0.9297, 0.75, 0.8594, 0.7266, 0.8906, 0.8125, 0.9141, 0.8359, 0.9766, 0.7969, 0.9297, 0.75, 0.9141, 0.8359, 0.9219, 0.8672, 0.9844, 0.8594, 0.9766, 0.7969, 0.9219, 0.8672, 0.9141, 0.8984, 0.9766, 0.9297, 0.9844, 0.8594, 0.9219, 0.8672, 0.9141, 0.8359, 0.8906, 0.8125, 0.8594, 0.8047, 0.8281, 0.8125, 0.8125, 0.8359, 0.7969, 0.8672, 0.8125, 0.8984, 0.8281, 0.9141, 0.8594, 0.9219, 0.8906, 0.9141, 0.9141, 0.8984, 0.8906, 0.9141, 0.8594, 0.9219, 0.8594, 0.9922, 0.9297, 0.9688, 0.7969, 0.8672, 0.8594, 0.8047, 0.8906, 0.8125, 0.9141, 0.8359, 0.9219, 0.8672, 0.9141, 0.8984, 0.8906, 0.9141, 0.8594, 0.9219, 0.8281, 0.9141, 0.8125, 0.8984, 0.8906, 0.8125, 0.8594, 0.8047, 0.8594, 0.7266, 0.9297, 0.75, 0.9141, 0.8359, 0.8906, 0.8125, 0.9297, 0.75, 0.9766, 0.7969, 0.9219, 0.8672, 0.9141, 0.8359, 0.9766, 0.7969, 0.9844, 0.8594, 0.9141, 0.8984, 0.9219, 0.8672, 0.9844, 0.8594, 0.9766, 0.9297, 0.8906, 0.9141, 0.9141, 0.8984, 0.9766, 0.9297, 0.9297, 0.9688, 0.8594, 0.9219, 0.8906, 0.9141, 0.9297, 0.9688, 0.8594, 0.9922, 0.8281, 0.9141, 0.8594, 0.9219, 0.8594, 0.9922, 0.7891, 0.9688, 0.8125, 0.8984, 0.8281, 0.9141, 0.7891, 0.9688, 0.75, 0.9297, 0.7969, 0.8672, 0.8125, 0.8984, 0.75, 0.9297, 0.7266, 0.8594, 0.2266, 0.8672, 0.2266, 0.8516, 0.2891, 0.8516, 0.2891, 0.8672, 0.2266, 0.8672, 0.2266, 0.8438, 0.2891, 0.8438, 0.2891, 0.8672, 0.1016, 0.8672, 0.1016, 0.8438, 0.1641, 0.8438, 0.1641, 0.8672, 0.0625, 0.8672, 0.0625, 0.8438, 0.1328, 0.8438, 0.1328, 0.8672, 0.1641, 0.8672, 0.1641, 0.8438, 0.2266, 0.8438, 0.2266, 0.8672, 0.0625, 0.7734, 0.2031, 0.7734, 0.2031, 0.7891, 0.0625, 0.7891, 0.1484, 0.8672, 0.1484, 0.8438, 0.2266, 0.8438, 0.2266, 0.8672, 0.0625, 0.7891, 0.2031, 0.7891, 0.2031, 0.7734, 0.0625, 0.7734, 0.07031, 0.7812, 0.07812, 0.7891, 0.07812, 0.7891, 0.07031, 0.7734, 0.1562, 0.7812, 0.1406, 0.7812, 0.1406, 0.7422, 0.1562, 0.7422, 0.05469, 0.7656, 0.1953, 0.7656, 0.1953, 0.7812, 0.05469, 0.7812, 0.02344, 0.8672, 0.02344, 0.8359, 0.08594, 0.8359, 0.08594, 0.8672, 0.1328, 0.7578, 0.1172, 0.7578, 0.1172, 0.7422, 0.1328, 0.7344, 0.1172, 0.7578, 0.1172, 0.7734, 0.1406, 0.7656, 0.1484, 0.75, 0.1484, 0.7344, 0.1328, 0.7344, 0.1328, 0.75, 0.1562, 0.7422, 0.1406, 0.7422, 0.1406, 0.7109, 0.1562, 0.7109, 0.1328, 0.7422, 0.1406, 0.7578, 0.1406, 0.75, 0.1328, 0.7344, 0.1562, 0.7812, 0.1562, 0.7422, 0.1406, 0.7422, 0.1406, 0.7812, 0.1094, 0.75, 0.1328, 0.7578, 0.1094, 0.7656, 0.1484, 0.75, 0.1328, 0.75, 0.1328, 0.7344, 0.1484, 0.7344, 0.1562, 0.7422, 0.1562, 0.7109, 0.1406, 0.7109, 0.1406, 0.7422, 0.1328, 0.7422, 0.1328, 0.7344, 0.1406, 0.75, 0.1406, 0.7578, 0.07031, 0.7812, 0.07031, 0.7734, 0.07812, 0.7891, 0.07812, 0.7891, 0.03125, 0.7656, 0.03125, 0.7812, 0.1719, 0.7812, 0.1719, 0.7656, 0.0625, 0.7734, 0.0625, 0.7578, 0.2031, 0.7578, 0.2031, 0.7734, 0.1172, 0.7422, 0.1172, 0.7578, 0.1328, 0.7656, 0.1328, 0.7422, 0.7344, 0.8594, 0.8047, 0.9219, 0.6406, 0.9219, 0.625, 0.8594, 0.2031, 0.7578, 0.2031, 0.7812, 0.1719, 0.7734, 0.25, 0.7109, 0.2109, 0.7109, 0.2031, 0.6875, 0.25, 0.6875, 0.2422, 0.7266, 0.2031, 0.7578, 0.1719, 0.7734, 0.2109, 0.7109, 0.7812, 0.8438, 0.6797, 0.8281, 0.7578, 0.7422, 0.8438, 0.7812, 0.7969, 0.8672, 0.7812, 0.8438, 0.8438, 0.7812, 0.8594, 0.8047, 0.6797, 0.8281, 0.7812, 0.8438, 0.7266, 0.8594, 0.8594, 0.8047, 0.8438, 0.7812, 0.8594, 0.7266, 0.7266, 0.8594, 0.7812, 0.8438, 0.7969, 0.8672, 0.8672, 0.7266, 0.8516, 0.7812, 0.7656, 0.7422, 0.25, 0.7109, 0.2422, 0.7266, 0.2109, 0.7109, 0.1719, 0.7734, 0.2031, 0.7812, 0.1953, 0.7891, 0.125, 0.7031, 0.125, 0.7891, 0.1094, 0.7891, 0.1094, 0.7031, 0.2031, 0.6875, 0.2109, 0.7109, 0.0625, 0.7109, 0.0625, 0.6875, 0.1719, 0.7656, 0.1719, 0.7734, 0.1484, 0.7656, 0.1484, 0.7578, 0.1484, 0.7578, 0.1484, 0.7656, 0.1172, 0.7812, 0.1094, 0.7734, 0.1172, 0.7656, 0.1172, 0.7812, 0.07031, 0.7734, 0.0625, 0.7578, 0.07031, 0.8047, 0.07031, 0.8125, 0.0625, 0.7812, 0.07031, 0.7734, 0.1094, 0.7734, 0.1016, 0.7969, 0.0625, 0.7812, 0.07812, 0.7734, 0.03125, 0.7344, 0.07031, 0.7734, 0.0625, 0.7812, 0.125, 0.7734, 0.1641, 0.7734, 0.1484, 0.7891, 0.125, 0.7891, 0.125, 0.7734, 0.125, 0.7891, 0.1016, 0.7969, 0.1094, 0.7734, 0.1172, 0.7812, 0.1016, 0.7969, 0.07031, 0.8047, 0.07031, 0.7734, 0.7344, 0.8594, 0.625, 0.8594, 0.6875, 0.8281, 0.1484, 0.7578, 0.08594, 0.7578, 0.08594, 0.7422, 0.1484, 0.7422, 0.2109, 0.7578, 0.1875, 0.7578, 0.1875, 0.7422, 0.2109, 0.7422, 0.08594, 0.7578, 0.0625, 0.75, 0.0625, 0.7344, 0.08594, 0.7422, 0.1953, 0.5625, 0.1953, 0.5547, 0.1953, 0.5547, 0.1953, 0.5625, 0.1875, 0.7578, 0.1484, 0.7578, 0.1484, 0.7422, 0.1875, 0.7422, 0.8828, 0.5312, 0.8906, 0.4844, 0.9922, 0.4766, 0.9922, 0.4922, 0.9688, 0.5859, 0.9531, 0.5781, 0.9297, 0.5859, 0.8984, 0.5703, 0.0625, 0.7031, 0.0625, 0.75, 0.09375, 0.75, 0.09375, 0.7031, 0.05469, 0.6953, 0.05469, 0.7812, 0.08594, 0.7812, 0.08594, 0.6953, 0.07812, 0.6875, 0.04688, 0.6875, 0.04688, 0.7969, 0.07812, 0.7969, 0.08594, 0.6953, 0.07031, 0.6953, 0.07031, 0.7812, 0.08594, 0.7812, 0.0625, 0.7812, 0.0625, 0.6953, 0.08594, 0.6953, 0.08594, 0.7812, 0.1484, 0.6406, 0.1562, 0.6719, 0.1328, 0.6719, 0.1172, 0.6406, 0.1016, 0.5859, 0.1016, 0.5391, 0.1172, 0.5156, 0.1172, 0.6094, 0.09375, 0.5391, 0.09375, 0.5859, 0.07031, 0.6094, 0.07031, 0.5156, 0.1797, 0.6719, 0.1797, 0.6562, 0.2109, 0.6562, 0.2188, 0.6719, 0.1562, 0.6719, 0.1484, 0.6406, 0.1797, 0.6562, 0.1797, 0.6719, 0.09375, 0.5859, 0.1016, 0.5859, 0.1172, 0.6094, 0.07031, 0.6094, 0.1797, 0.4688, 0.1953, 0.4844, 0.1641, 0.4922, 0.1719, 0.4688, 0.1562, 0.4688, 0.1562, 0.4766, 0.1953, 0.4844, 0.1797, 0.4688, 0.375, 0.7969, 0.3906, 0.7969, 0.3906, 0.75, 0.375, 0.75, 0.1797, 0.6406, 0.1797, 0.625, 0.2266, 0.625, 0.2188, 0.6406, 0.09375, 0.5391, 0.1016, 0.5391, 0.1016, 0.5859, 0.09375, 0.5859, 0.3906, 0.7969, 0.375, 0.7969, 0.375, 0.7734, 0.3906, 0.7656, 0.1797, 0.6562, 0.1484, 0.6406, 0.1797, 0.625, 0.1797, 0.6328, 0.1875, 0.4297, 0.1953, 0.4297, 0.1875, 0.4453, 0.1875, 0.4453, 0.3906, 0.7656, 0.375, 0.7734, 0.375, 0.7109, 0.3906, 0.7109, 0.07031, 0.5156, 0.1172, 0.5156, 0.1016, 0.5391, 0.09375, 0.5391, 0.1719, 0.4922, 0.1719, 0.5156, 0.2031, 0.4922, 0.1641, 0.6953, 0.1641, 0.6406, 0.1875, 0.6406, 0.1875, 0.6953, 0.08594, 0.5625, 0.07812, 0.6172, 0.02344, 0.6172, 0.01562, 0.5625, 0.1797, 0.5469, 0.2188, 0.5469, 0.2188, 0.5859, 0.1797, 0.5859, 0.1797, 0.5547, 0.1797, 0.6016, 0.1484, 0.5859, 0.1172, 0.5625, 0.1797, 0.5469, 0.1797, 0.5859, 0.1797, 0.5859, 0.1797, 0.5469, 0.02344, 0.6562, 0.02344, 0.6172, 0.07812, 0.6172, 0.07812, 0.6562, 0.1797, 0.5469, 0.1797, 0.5859, 0.1797, 0.5859, 0.1797, 0.5469, 0.1797, 0.5547, 0.1172, 0.5625, 0.1016, 0.5312, 0.2188, 0.5391, 0.08594, 0.5625, 0.01562, 0.5625, 0.02344, 0.5312, 0.07812, 0.5312, 0.07031, 0.5156, 0.03125, 0.5156, 0.03906, 0.4688, 0.0625, 0.4688, 0.07812, 0.5312, 0.02344, 0.5312, 0.03125, 0.5156, 0.07031, 0.5156, 0.1094, 0.5625, 0.1406, 0.5859, 0.1719, 0.6016, 0.1797, 0.5547, 0.1094, 0.5625, 0.1797, 0.5547, 0.2109, 0.5391, 0.09375, 0.5312, 0.09375, 0.5312, 0.2109, 0.5391, 0.2344, 0.5156, 0.1016, 0.5156, 0.1016, 0.5156, 0.2344, 0.5156, 0.2109, 0.4844, 0.1094, 0.4844, 0.4922, 0.9297, 0.4844, 0.9062, 0.5156, 0.9062, 0.5078, 0.9297, 0.1016, 0.5469, 0.1328, 0.5469, 0.1328, 0.5703, 0.1016, 0.5703, 0.5156, 0.8828, 0.5156, 0.9375, 0.4922, 0.9219, 0.4922, 0.8672, 0.1016, 0.5938, 0.1328, 0.5938, 0.1328, 0.6172, 0.1016, 0.6172, 0.4922, 0.8672, 0.4922, 0.9219, 0.5156, 0.9375, 0.5156, 0.8828, 0.5234, 0.8594, 0.5156, 0.9062, 0.4844, 0.9062, 0.4766, 0.8594, 0.1641, 0.6484, 0.1328, 0.6406, 0.1328, 0.6562, 0.1641, 0.6641, 0.2109, 0.6641, 0.2656, 0.6641, 0.2656, 0.6641, 0.2109, 0.6641, 0.2422, 0.5469, 0.3125, 0.5469, 0.3047, 0.5781, 0.2422, 0.5703, 0.1641, 0.6484, 0.1641, 0.6641, 0.2109, 0.6641, 0.2109, 0.6484, 0.2109, 0.6484, 0.2109, 0.6641, 0.25, 0.6641, 0.25, 0.6484, 0.2422, 0.5703, 0.2344, 0.5547, 0.2422, 0.5469, 0.6094, 0.8594, 0.5234, 0.8359, 0.5234, 0.9375, 0.5391, 0.9141, 0.6172, 0.8594, 0.5312, 0.8359, 0.5469, 0.7969, 0.6094, 0.7656, 0.5312, 0.7344, 0.5312, 0.7812, 0.4844, 0.7812, 0.4844, 0.7344, 0.6094, 0.7656, 0.5469, 0.7969, 0.5312, 0.8359, 0.6172, 0.8594, 0.5312, 0.7812, 0.5312, 0.8359, 0.4844, 0.8359, 0.4844, 0.7812, 0.5078, 0.8438, 0.5078, 0.8594, 0.4844, 0.8594, 0.4844, 0.8438, 0.4766, 0.8359, 0.5234, 0.8359, 0.5234, 0.9375, 0.4766, 0.9375, 0.5938, 0.9922, 0.5898, 0.9492, 0.5273, 0.9492, 0.5312, 0.9922, 0.5234, 0.8359, 0.6094, 0.8594, 0.5391, 0.9141, 0.5234, 0.9375, 0.3594, 0.9219, 0.3594, 0.9219, 0.3594, 0.9219, 0.3594, 0.9219, 0.2109, 0.4766, 0.2344, 0.5312, 0.2031, 0.5469, 0.1641, 0.5156, 0.1641, 0.4844, 0.2109, 0.4844, 0.2109, 0.5078, 0.1641, 0.5078, 0.1953, 0.4844, 0.2188, 0.4844, 0.2188, 0.5078, 0.1953, 0.5078, 0.3984, 0.8359, 0.3984, 0.9062, 0.3594, 0.9062, 0.3516, 0.8359, 0.3438, 0.8984, 0.375, 0.8984, 0.375, 0.9297, 0.3438, 0.9297, 0.3594, 0.9531, 0.3594, 0.9062, 0.3984, 0.9062, 0.3984, 0.9531, 0.03125, 0.7344, 0.0625, 0.7812, 0.03906, 0.7812, 0.01562, 0.7422, 0.0625, 0.7812, 0.07031, 0.8125, 0.05469, 0.8047, 0.03906, 0.7812, 0.6641, 0.7109, 0.5859, 0.7109, 0.5859, 0.6562, 0.6641, 0.6562, 0.5859, 0.625, 0.6406, 0.625, 0.6406, 0.6562, 0.5859, 0.6562, 0.5859, 0.625, 0.6641, 0.625, 0.6641, 0.6562, 0.5859, 0.6562, 0.9922, 0.6406, 0.9922, 0.7109, 0.7422, 0.7109, 0.7188, 0.625, 0.7578, 0.6406, 0.7188, 0.6328, 0.7422, 0.7109, 0.7109, 0.7109, 0.6875, 0.6797, 0.9922, 0.6328, 0.75, 0.6328, 0.75, 0.6094, 0.9922, 0.6094, 0.9375, 0.5625, 0.0625, 0.5625, 0.0625, 0.4375, 0.9375, 0.4375, 0.1875, 0.5, 0.1875, 0.6875, 0.125, 0.625, 0.125, 0.5625, 0.1875, 0.625, 0.1875, 0.8125, 0.125, 0.75, 0.125, 0.6875, 0.08594, 0.7188, 0.1406, 0.7188, 0.125, 0.7344, 0.1016, 0.7344, 0.9375, 0.9375, 0.0625, 0.9375, 0.0625, 0.8125, 0.9375, 0.8125, 0.1875, 0.75, 0.1875, 0.9375, 0.125, 0.875, 0.125, 0.8125, 0.9375, 0.8125, 0.0625, 0.8125, 0.0625, 0.6875, 0.9375, 0.6875, 0.9375, 0.6875, 0.0625, 0.6875, 0.0625, 0.5625, 0.9375, 0.5625, 0.1406, 0.7188, 0.08594, 0.7188, 0.08594, 0.7031, 0.1406, 0.7031, 0.3359, 0.5625, 0.3906, 0.5625, 0.375, 0.5859, 0.3516, 0.5859, 0.3906, 0.5625, 0.3359, 0.5625, 0.3359, 0.5312, 0.3906, 0.5312, 0.1641, 0.7734, 0.1953, 0.7734, 0.1484, 0.7891, 0.1484, 0.7891, 0.1953, 0.7734, 0.2109, 0.7969, 0.3516, 0.8203, 0.3516, 0.9766, 0.3047, 0.9766, 0.3047, 0.8203, 0.8828, 0.5, 0.8828, 1.0, 0.7578, 1.0, 0.7578, 0.5, 0.7578, 0.5, 0.7578, 1.0, 0.6328, 1.0, 0.6328, 0.5, 0.6328, 0.5, 0.6328, 1.0, 0.5078, 1.0, 0.5078, 0.5, 0.3672, 0.6953, 0.3672, 0.8203, 0.3281, 0.7812, 0.3281, 0.7344, 0.4531, 0.8203, 0.4531, 0.9922, 0.3984, 0.9766, 0.3984, 0.8203, 0.3984, 0.8203, 0.3984, 0.9766, 0.3516, 0.9766, 0.3516, 0.8203, 0.3672, 0.8203, 0.3672, 0.6953, 0.4141, 0.6953, 0.4141, 0.8203, 0.4141, 0.8047, 0.4141, 0.7031, 0.4453, 0.7422, 0.4453, 0.7656, 0.7109, 0.4766, 0.6953, 0.5859, 0.8828, 0.5859, 0.8828, 0.4766, 0.7969, 0.5, 0.7969, 0.5312, 0.7812, 0.5312, 0.7812, 0.5, 0.8828, 0.4766, 0.8828, 0.5859, 0.6953, 0.5859, 0.7109, 0.4766, 0.7656, 0.5, 0.875, 0.5, 0.875, 0.5156, 0.7656, 0.5156, 0.7344, 0.4609, 0.7344, 0.3984, 0.75, 0.3984, 0.75, 0.4609, 0.6953, 0.5859, 0.6797, 0.5312, 0.6562, 0.5625, 0.6875, 0.5, 0.7109, 0.4766, 0.6953, 0.4609, 0.6641, 0.4609, 0.6641, 0.4922, 0.6953, 0.5859, 0.7109, 0.4766, 0.6875, 0.5, 0.7109, 0.4766, 0.6953, 0.5859, 0.6875, 0.5, 0.75, 0.3828, 0.75, 0.4062, 0.7344, 0.4062, 0.7344, 0.3828, 0.6875, 0.5, 0.6953, 0.5859, 0.6797, 0.5312, 0.75, 0.4375, 0.7344, 0.4375, 0.7344, 0.4062, 0.75, 0.4062, 0.6953, 0.5, 0.6719, 0.5, 0.6719, 0.4609, 0.6953, 0.4609, 0.6719, 0.5234, 0.6719, 0.5, 0.6953, 0.5, 0.6953, 0.5234, 0.6953, 0.4922, 0.6719, 0.4922, 0.6719, 0.4609, 0.6953, 0.4609, 0.7578, 0.4688, 0.7422, 0.4688, 0.7422, 0.4531, 0.7578, 0.4531, 0.7109, 0.4766, 0.6875, 0.5, 0.6641, 0.4922, 0.6641, 0.4609, 0.6953, 0.4609, 0.6719, 0.5078, 0.6953, 0.5078, 0.6953, 0.5312, 0.6719, 0.5312, 0.7734, 0.4688, 0.7578, 0.4688, 0.7578, 0.4531, 0.7734, 0.4531, 0.1875, 0.4844, 0.2031, 0.4844, 0.2031, 0.5, 0.1875, 0.5, 0.1875, 0.5156, 0.2031, 0.5156, 0.2031, 0.5312, 0.1875, 0.5312, 0.2031, 0.5, 0.2188, 0.5, 0.2188, 0.5156, 0.2031, 0.5156, 0.5625, 0.4844, 0.5312, 0.5234, 0.4688, 0.5234, 0.4453, 0.4844, 0.125, 0.75, 0.1016, 0.7734, 0.05469, 0.7578, 0.07812, 0.7188, 0.1406, 0.6953, 0.125, 0.75, 0.05469, 0.7578, 0.625, 0.5547, 0.5859, 0.5547, 0.5859, 0.4844, 0.625, 0.4844, 0.4453, 0.4844, 0.4688, 0.5234, 0.4531, 0.5312, 0.4297, 0.5078, 0.4297, 0.5078, 0.4531, 0.5312, 0.4609, 0.5625, 0.4375, 0.5703, 0.05469, 0.7344, 0.05469, 0.6953, 0.1484, 0.6953, 0.1484, 0.7344, 0.4844, 0.5625, 0.5078, 0.5625, 0.5078, 0.6016, 0.4844, 0.6016, 0.4297, 0.5703, 0.4531, 0.5625, 0.4609, 0.5703, 0.4531, 0.5781, 0.5156, 0.6016, 0.5156, 0.5859, 0.6406, 0.5859, 0.6406, 0.6016, 0.5156, 0.5781, 0.5312, 0.5625, 0.6406, 0.5625, 0.6406, 0.5781, 0.5156, 0.5625, 0.5312, 0.5625, 0.5156, 0.5781, 0.5781, 0.6562, 0.5781, 0.7188, 0.5391, 0.7188, 0.5391, 0.6562, 0.5781, 0.6562, 0.5391, 0.6562, 0.5391, 0.6094, 0.5781, 0.6094, 0.5078, 0.5391, 0.5078, 0.5703, 0.4844, 0.5703, 0.4844, 0.5391, 0.5078, 0.5703, 0.5078, 0.6016, 0.4844, 0.6016, 0.4844, 0.5703, 0.6641, 0.7969, 0.6484, 0.7969, 0.6328, 0.7734, 0.6797, 0.7734, 0.3672, 0.4766, 0.3672, 0.4922, 0.2812, 0.4922, 0.2812, 0.4766, 0.3594, 0.9141, 0.375, 0.9141, 0.3906, 0.9766, 0.3516, 0.9766, 0.2812, 0.5234, 0.2812, 0.5078, 0.3672, 0.5078, 0.3672, 0.5234, 0.6797, 0.7734, 0.6328, 0.7734, 0.6562, 0.75, 0.2812, 0.4922, 0.3672, 0.4922, 0.3672, 0.5078, 0.2812, 0.5078, 0.6484, 0.9688, 0.6484, 0.7969, 0.6641, 0.7969, 0.6641, 0.9688, 0.3438, 0.9141, 0.3594, 0.9141, 0.3516, 0.9766, 0.3203, 0.9688, 0.375, 0.9141, 0.3906, 0.9141, 0.4141, 0.9688, 0.3906, 0.9766, 0.7109, 0.8047, 0.6953, 0.8047, 0.6875, 0.7891, 0.7188, 0.7891, 0.7188, 0.7891, 0.6875, 0.7891, 0.7031, 0.7734, 0.6875, 0.9609, 0.6953, 0.8047, 0.7109, 0.8047, 0.7031, 0.9609, 0.6797, 0.7969, 0.6641, 0.7969, 0.6484, 0.7734, 0.6953, 0.7734, 0.6953, 0.7734, 0.6484, 0.7734, 0.6719, 0.75, 0.6641, 0.9688, 0.6641, 0.7969, 0.6797, 0.7969, 0.6797, 0.9688, 0.4375, 0.4141, 0.4688, 0.4922, 0.4375, 0.5, 0.4062, 0.4141, 0.1875, 0.7344, 0.1562, 0.7344, 0.1562, 0.7109, 0.1875, 0.7109, 0.1562, 0.7109, 0.1562, 0.6953, 0.1875, 0.6953, 0.1875, 0.7109, 0.05469, 0.5469, 0.05469, 0.5469, 0.05469, 0.5469, 0.05469, 0.5469, 0.07812, 0.7656, 0.04688, 0.75, 0.04688, 0.6953, 0.1484, 0.6953, 0.4062, 0.4141, 0.4375, 0.5, 0.3984, 0.4609, 0.4844, 0.5391, 0.5078, 0.5391, 0.5078, 0.5703, 0.4844, 0.5703, 0.9375, 0.25, 0.3125, 0.25, 0.3125, 0.0625, 0.9375, 0.0625, 0.1719, 0.6016, 0.08594, 0.6016, 0.08594, 0.5859, 0.1719, 0.5859, 0.2344, 0.7812, 0.1719, 0.7812, 0.1719, 0.7656, 0.2344, 0.7656, 0.1719, 0.7656, 0.1719, 0.7812, 0.1484, 0.7812, 0.1406, 0.7656, 0.1719, 0.7656, 0.1406, 0.7656, 0.1016, 0.7109, 0.1562, 0.7109, 0.4922, 0.625, 0.4922, 0.6406, 0.4297, 0.6406, 0.4297, 0.625, 0.4297, 0.6406, 0.4922, 0.6406, 0.4922, 0.6641, 0.4297, 0.6641, 0.3828, 0.6641, 0.3828, 0.6719, 0.3828, 0.6797, 0.3359, 0.6797, 0.3359, 0.6641, 0.3359, 0.6406, 0.3359, 0.6641, 0.2969, 0.6641, 0.2969, 0.6406, 0.4297, 0.625, 0.4297, 0.6406, 0.4141, 0.6406, 0.3828, 0.6406, 0.3359, 0.6406, 0.3359, 0.625, 0.3828, 0.6406, 0.3828, 0.6562, 0.3828, 0.6641, 0.3359, 0.6641, 0.3359, 0.6406, 0.3359, 0.6641, 0.3359, 0.6797, 0.2969, 0.6797, 0.2969, 0.6641, 0.1406, 0.7656, 0.1484, 0.7812, 0.1406, 0.7969, 0.125, 0.7969, 0.0625, 0.8984, 0.1328, 0.8984, 0.1328, 0.9297, 0.0625, 0.9297, 0.0625, 0.9141, 0.1328, 0.9141, 0.1328, 0.9375, 0.0625, 0.9375, 0.0625, 0.9375, 0.1328, 0.9375, 0.1328, 0.9141, 0.0625, 0.9141, 0.1328, 0.8906, 0.1328, 0.9219, 0.0625, 0.9219, 0.0625, 0.8906, 0.0625, 0.875, 0.1328, 0.875, 0.1328, 0.9062, 0.0625, 0.9062, 0.0625, 0.8828, 0.1328, 0.8828, 0.1328, 0.9062, 0.0625, 0.9062, 0.3359, 0.7422, 0.3203, 0.7578, 0.3047, 0.7578, 0.3359, 0.7266, 0.3203, 0.7578, 0.3203, 0.7891, 0.3047, 0.7891, 0.3047, 0.7578, 0.3438, 0.7734, 0.3594, 0.7891, 0.3594, 0.8047, 0.3281, 0.7734, 0.3594, 0.7891, 0.3984, 0.7891, 0.3984, 0.8047, 0.3594, 0.8047, 0.375, 0.8047, 0.3906, 0.7891, 0.4062, 0.7891, 0.375, 0.8203, 0.3906, 0.7891, 0.3906, 0.7578, 0.4062, 0.7578, 0.4062, 0.7891, 0.3906, 0.7578, 0.375, 0.7422, 0.375, 0.7266, 0.4062, 0.7578, 0.375, 0.7422, 0.3359, 0.7422, 0.3359, 0.7266, 0.375, 0.7266, 0.1328, 0.9219, 0.1328, 0.8828, 0.0625, 0.8828, 0.0625, 0.9219, 0.1328, 0.8828, 0.1328, 0.9219, 0.0625, 0.9219, 0.0625, 0.8828, 0.1328, 0.9297, 0.1328, 0.8828, 0.0625, 0.8828, 0.0625, 0.9297, 0.1562, 0.875, 0.1719, 0.875, 0.1719, 0.8906, 0.1562, 0.8906, 0.1953, 0.875, 0.2109, 0.875, 0.2109, 0.9062, 0.1953, 0.9062, 0.1953, 0.9062, 0.2109, 0.9062, 0.2109, 0.9375, 0.1953, 0.9375, 0.1562, 0.875, 0.1719, 0.875, 0.1719, 0.8906, 0.1562, 0.8906, 0.07812, 0.9375, 0.0625, 0.9375, 0.0625, 0.9062, 0.07812, 0.9062, 0.07812, 0.9062, 0.0625, 0.9062, 0.0625, 0.875, 0.07812, 0.875, 0.6641, 0.5078, 0.6797, 0.5078, 0.6797, 0.5234, 0.6641, 0.5234, 0.6641, 0.5, 0.6797, 0.5, 0.6797, 0.5312, 0.6641, 0.5312, 0.6641, 0.4766, 0.6797, 0.4766, 0.6797, 0.5234, 0.6641, 0.5234, 0.1562, 0.875, 0.1719, 0.875, 0.1719, 0.8906, 0.1562, 0.8906, 0.1562, 0.875, 0.1719, 0.875, 0.1719, 0.9141, 0.1562, 0.9141, 0.1562, 0.9141, 0.1719, 0.9141, 0.1719, 0.9375, 0.1562, 0.9375, 0.1562, 0.875, 0.1719, 0.875, 0.1719, 0.8906, 0.1562, 0.8906, 0.08594, 0.875, 0.1016, 0.875, 0.1016, 0.9375, 0.08594, 0.9375, 0.2734, 0.9375, 0.2578, 0.9375, 0.2578, 0.875, 0.2734, 0.875, 0.6797, 0.4766, 0.6953, 0.4766, 0.6953, 0.5078, 0.6797, 0.5078, 0.6797, 0.4766, 0.6953, 0.4766, 0.6953, 0.5078, 0.6797, 0.5078, 0.6797, 0.5078, 0.6953, 0.5078, 0.6953, 0.5391, 0.6797, 0.5391, 0.2266, 0.875, 0.2266, 0.9375, 0.2422, 0.9375, 0.2422, 0.875, 0.6797, 0.5391, 0.6797, 0.4766, 0.6641, 0.4766, 0.6641, 0.5391, 0.03125, 0.9297, 0.03125, 0.875, 0.01562, 0.875, 0.01562, 0.9297, 0.3828, 0.6641, 0.3359, 0.6641, 0.3359, 0.6797, 0.3828, 0.6797, 0.3828, 0.6719, 0.3359, 0.6406, 0.2969, 0.6406, 0.2969, 0.6641, 0.3359, 0.6641, 0.3828, 0.6406, 0.3359, 0.6406, 0.3359, 0.6641, 0.3828, 0.6641, 0.3828, 0.6563, 0.3359, 0.6641, 0.2969, 0.6641, 0.2969, 0.6797, 0.3359, 0.6797, 0.8125, 0.1875, 0.625, 0.1875, 0.625, 0.125, 0.8125, 0.125, 0.8125, 0.125, 0.625, 0.125, 0.625, 0.0625, 0.8125, 0.0625, 0.625, 0.1875, 0.4375, 0.1875, 0.4375, 0.125, 0.625, 0.125, 0.625, 0.125, 0.4375, 0.125, 0.4375, 0.0625, 0.625, 0.0625, 0.4375, 0.1875, 0.25, 0.1875, 0.25, 0.125, 0.4375, 0.125, 0.4375, 0.125, 0.25, 0.125, 0.25, 0.0625, 0.4375, 0.0625, 0.25, 0.1875, 0.0625, 0.1875, 0.0625, 0.125, 0.25, 0.125, 0.25, 0.125, 0.0625, 0.125, 0.0625, 0.0625, 0.25, 0.0625, 0.8125, 0.1875, 0.625, 0.1875, 0.625, 0.125, 0.8125, 0.125, 0.8125, 0.125, 0.625, 0.125, 0.625, 0.0625, 0.8125, 0.0625, 0.625, 0.1875, 0.4375, 0.1875, 0.4375, 0.125, 0.625, 0.125, 0.625, 0.125, 0.4375, 0.125, 0.4375, 0.0625, 0.625, 0.0625, 0.4375, 0.1875, 0.25, 0.1875, 0.25, 0.125, 0.4375, 0.125, 0.4375, 0.125, 0.25, 0.125, 0.25, 0.0625, 0.4375, 0.0625, 0.25, 0.1875, 0.0625, 0.1875, 0.0625, 0.125, 0.25, 0.125, 0.25, 0.125, 0.0625, 0.125, 0.0625, 0.0625, 0.25, 0.0625, 0.9393, 0.6266, 0.9393, 0.0001419, 0.9999, 0.0001419, 0.9999, 0.6266, 0.8788, 0.6266, 0.8788, 0.0001419, 0.9393, 0.0001419, 0.9393, 0.6266, 0.3672, 0.6719, 0.3594, 0.6641, 0.3594, 0.6328, 0.3828, 0.6328, 0.1328, 0.5, 0.3828, 0.5, 0.3828, 0.75, 0.1328, 0.75, 0.3594, 0.6641, 0.3516, 0.6719, 0.3359, 0.6328, 0.3594, 0.6328, 0.4375, 0.25, 0.625, 0.25, 0.625, 0.3125, 0.4375, 0.3125, 0.4375, 0.3125, 0.25, 0.3125, 0.25, 0.25, 0.4375, 0.25, 0.25, 0.3125, 0.0625, 0.3125, 0.0625, 0.25, 0.25, 0.25, 1.008, 1.0, 1.008, 1.0, 1.008, 1.0, 1.008, 1.0, 0.6797, 0.5312, 0.6953, 0.5859, 0.6875, 0.5, 0.6562, 0.5625, 0.6797, 0.5312, 0.6562, 0.5391, 0.6797, 0.5312, 0.6953, 0.5859, 0.6562, 0.5625, 0.6562, 0.5625, 0.6562, 0.5391, 0.6797, 0.5312, 0.1094, 0.9688, 0.1094, 0.9453, 0.1719, 0.9453, 0.1719, 0.9688, 0.1484, 0.9688, 0.1484, 0.9453, 0.2266, 0.9453, 0.2266, 0.9688, 0.1719, 0.9766, 0.1719, 0.9453, 0.2422, 0.9453, 0.2422, 0.9766, 0.0625, 0.9688, 0.0625, 0.9453, 0.125, 0.9453, 0.125, 0.9688, 0.1016, 0.9688, 0.1016, 0.9453, 0.1641, 0.9453, 0.1641, 0.9688, 0.2266, 0.9688, 0.2266, 0.9453, 0.2891, 0.9453, 0.2891, 0.9688, 0.2266, 0.9609, 0.2266, 0.9453, 0.2891, 0.9453, 0.2891, 0.9609, 0.02344, 0.9375, 0.02344, 0.875, 0.0625, 0.875, 0.0625, 0.9375, 0.1562, 0.9375, 0.1562, 0.875, 0.2266, 0.875, 0.2266, 0.9375, 0.0625, 0.9375, 0.0625, 0.875, 0.1328, 0.875, 0.1328, 0.9375, 0.04688, 0.9375, 0.04688, 0.875, 0.1016, 0.875, 0.1016, 0.9375, 0.1016, 0.9375, 0.1016, 0.875, 0.1562, 0.875, 0.1562, 0.9375, 0.2266, 0.9375, 0.2266, 0.875, 0.2891, 0.875, 0.2891, 0.9375, 0.2266, 0.9375, 0.2266, 0.875, 0.2891, 0.875, 0.2891, 0.9375, 0.0625, 0.7734, 0.2031, 0.7734, 0.2031, 0.7891, 0.0625, 0.7891, 0.0625, 0.7891, 0.2031, 0.7891, 0.2031, 0.7734, 0.0625, 0.7734, 0.07031, 0.7812, 0.07812, 0.7891, 0.07812, 0.7891, 0.07031, 0.7734, 0.1406, 0.7734, 0.125, 0.7734, 0.125, 0.75, 0.1406, 0.75, 0.0625, 0.7578, 0.2031, 0.7578, 0.2031, 0.7734, 0.0625, 0.7734, 0.1328, 0.7578, 0.1172, 0.7578, 0.1172, 0.7422, 0.1328, 0.7344, 0.1172, 0.7578, 0.1172, 0.7734, 0.1406, 0.7656, 0.1484, 0.75, 0.1484, 0.7344, 0.1328, 0.7344, 0.1328, 0.75, 0.1406, 0.75, 0.125, 0.75, 0.125, 0.7188, 0.1406, 0.7188, 0.1328, 0.7656, 0.1562, 0.7656, 0.1562, 0.75, 0.1328, 0.75, 0.1094, 0.75, 0.1328, 0.7578, 0.1094, 0.7656, 0.1484, 0.75, 0.1328, 0.75, 0.1328, 0.7344, 0.1484, 0.7344, 0.1484, 0.75, 0.1484, 0.7266, 0.1328, 0.7266, 0.1328, 0.75, 0.07031, 0.7812, 0.07031, 0.7734, 0.07812, 0.7891, 0.07812, 0.7891, 0.0625, 0.7734, 0.0625, 0.7891, 0.2031, 0.7891, 0.2031, 0.7734, 0.0625, 0.7734, 0.0625, 0.7578, 0.2031, 0.7578, 0.2031, 0.7734, 0.1172, 0.7422, 0.1172, 0.7578, 0.1328, 0.7656, 0.1328, 0.7422, 0.1406, 0.75, 0.1406, 0.7266, 0.125, 0.7266, 0.125, 0.75, 0.1406, 0.75, 0.1172, 0.75, 0.1172, 0.7734, 0.1953, 0.7891, 0.07812, 0.7891, 0.07812, 0.7734, 0.1953, 0.7734, 0.125, 0.7578, 0.125, 0.7344, 0.1406, 0.7344, 0.1406, 0.7578, 0.1484, 0.75, 0.125, 0.7656, 0.125, 0.7422, 0.07812, 0.7734, 0.2031, 0.7734, 0.2031, 0.7891, 0.07812, 0.7891, 0.3047, 0.5781, 0.2812, 0.6172, 0.2422, 0.5703, 0.2812, 0.6172, 0.2812, 0.6484, 0.2188, 0.6484, 0.2422, 0.5703, 0.875, 0.0625, 0.3125, 0.0625, 0.3125, 0.1875, 0.875, 0.1875, 0.4142, 0.6719, 0.3828, 0.6719, 0.3828, 0.6797, 0.4142, 0.6797, 0.6875, 0.0625, 0.6875, 0.1875, 0.125, 0.1875, 0.125, 0.0625, 0.4141, 0.6719, 0.4141, 0.6797, 0.3828, 0.6797, 0.3828, 0.6719, 0.4297, 0.6641, 0.4297, 0.6797, 0.4141, 0.6797, 0.4141, 0.6719, 0.4141, 0.6641, 0.4297, 0.6406, 0.4297, 0.6641, 0.4141, 0.6641, 0.4141, 0.6562, 0.4141, 0.6406, 0.4297, 0.6641, 0.4142, 0.6641, 0.4142, 0.6719, 0.4142, 0.6797, 0.4297, 0.6797, 0.4297, 0.6406, 0.4142, 0.6406, 0.4142, 0.6563, 0.4142, 0.6641, 0.4297, 0.6641, 0.6875, 0.1875, 0.6875, 0.3125, 0.125, 0.3125, 0.125, 0.1875, 0.4141, 0.6406, 0.4141, 0.6562, 0.3828, 0.6562, 0.3828, 0.6406, 0.875, 0.1875, 0.3125, 0.1875, 0.3125, 0.3125, 0.875, 0.3125, 0.4142, 0.6406, 0.3828, 0.6406, 0.3828, 0.6563, 0.4142, 0.6563, 0.1562, 0.7266, 0.1797, 0.7422, 0.1016, 0.7422, 0.1016, 0.7266, 0.4688, 0.4922, 0.4375, 0.4141, 0.4688, 0.4219, 0.3984, 0.8594, 0.4453, 0.8594, 0.4453, 0.9062])
me_cube.materials.append(mat_material)
me_cube.materials.append(mat_material_002)
me_cube.use_remesh_preserve_volume = False
me_cube.use_remesh_preserve_attributes = False
me_cube.use_mirror_y = True
me_cube.use_mirror_vertex_groups = False
me_cube.update()
me_cylinder = bpy.data.meshes.new('Cylinder')
me_cylinder.from_pydata([(-7.883, -5.515, -1.251), (-7.883, -5.515, 1.252), (-11.41, -2.986, -1.623), (-11.41, -2.986, 1.624), (-10.06, 1.175, -2.273), (-5.701, 1.175, -2.098), (-4.353, -2.986, -1.623), (-10.06, 1.175, 2.274), (-5.701, 1.175, 2.099), (-4.353, -2.986, 1.624), (-11.59, 2.223, -2.527), (-10.41, -0.06605, -2.217), (-11.59, 2.223, 2.533), (-10.41, -0.06605, 2.223), (19.79, 2.187, -0.8484), (14.06, 0.3986, -2.036), (19.79, 2.187, 0.8275), (14.06, 0.3986, 1.917), (-14.96, 2.223, 0.005255), (-14.96, -0.06605, 0.005255), (14.06, -2.576, -0.06916), (-11.62, -2.48, 0.005255), (-15.8, -1.715, 0.3309), (-11.15, -1.715, 0.3309), (-15.8, 1.491, 0.3309), (-11.15, 1.491, 0.3309), (-15.8, -1.707, -0.2393), (-11.15, -1.707, -0.2393), (-15.8, 1.491, -0.2393), (-11.15, 1.491, -0.2393), (-4.785, -1.567, -0.7055), (-7.416, -5.91, -0.7055), (-4.785, -1.567, 0.716), (-7.416, -5.91, 0.716), (3.728, -2.523, -0.7055), (17.89, -2.014, 0.9352), (3.728, -2.523, 0.716), (17.08, -2.014, 0.8706), (-10.31, -6.643, -0.8488), (-10.03, -6.764, -0.8488), (-5.069, 2.503, -0.8488), (-12.79, -4.075, -0.8488), (-12.65, -4.343, -0.8488), (-3.032, 0.4417, -0.8488), (-10.31, -6.643, 0.7137), (-10.03, -6.764, 0.7137), (-5.069, 2.503, 0.7137), (-12.79, -4.075, 0.7137), (-12.65, -4.343, 0.7137), (-3.032, 0.4417, 0.7137), (3.816, -2.737, -1.15), (3.816, -3.865, -0.02193), (3.816, -1.609, -0.02193), (3.816, -2.737, 1.106), (12.24, -2.737, -1.15), (12.24, -3.865, -0.02193), (12.24, -1.609, -0.02193), (12.24, -2.737, 1.106), (11.55, -0.703, -0.3236), (11.55, -1.39, -0.3236), (11.55, -0.703, 0.2798), (11.55, -1.39, 0.2798), (22.73, -0.08423, -0.8676), (22.73, -2.008, -0.8676), (22.73, -0.08423, 0.8237), (22.73, -2.008, 0.8237), (3.353, -1.348, 0.716), (3.353, -1.348, -0.7055), (16.96, -1.96, -0.9266), (17.89, -2.014, -1.056), (18.55, 2.037, -0.8385), (11.87, -1.679, -0.05297), (17.39, 0.9015, -1.431), (18.75, 0.3626, 1.509), (18.75, 0.3626, -1.616), (18.55, 2.052, 0.9114), (20.7, 1.844, 1.913), (20.61, 2.6, 2.412), (25.98, -0.3947, 1.425), (25.89, 0.3616, 1.923), (17.38, 0.9009, 1.345), (20.7, 1.844, -2.108), (20.61, 2.6, -2.607), (25.98, -0.3947, -1.62), (25.89, 0.3616, -2.118), (-9.177, 1.77, -0.8488), (-4.382, 1.756, -0.8488), (-12.07, 10.76, -0.8488), (-7.161, 10.61, -0.8488), (-9.177, 1.77, 0.7137), (-4.382, 1.756, 0.7137), (-12.07, 10.76, 0.7137), (-7.161, 10.61, 0.7137), (-5.367, 4.766, -0.8386), (-4.372, 1.767, -0.8386), (7.735, 2.255, -0.8386), (-5.367, 4.766, 0.7239), (-4.372, 1.767, 0.7239), (7.735, 2.255, 0.7239), (4.038, -1.764, -0.0453), (3.459, 1.095, 3.225), (3.459, 1.101, -3.309), (2.887, 3.96, -0.03903), (10.66, -1.764, -0.0453), (10.66, 1.095, 3.225), (10.66, 1.101, -3.309), (10.66, 3.473, -0.03858), (17.87, -6.693, -0.6677), (17.87, -6.693, 0.7905), (17.87, -0.4769, -0.006394), (17.64, -6.693, -0.6677), (17.64, -6.693, 0.7905), (17.64, -0.4769, -0.006394)], [], [(0, 1, 3, 2), (2, 3, 7, 4), (10, 12, 16, 14), (5, 8, 9, 6), (6, 9, 1, 0), (0, 2, 4, 5, 6), (1, 9, 8, 7, 3), (18, 19, 13, 12), (12, 13, 17, 16), (17, 15, 74, 73), (14, 15, 11, 10), (12, 10, 18), (20, 21, 11, 15), (10, 11, 19, 18), (17, 13, 21, 20), (11, 21, 19), (22, 23, 25, 24), (19, 21, 13), (26, 28, 29, 27), (30, 31, 33, 32), (32, 33, 36), (35, 75, 37), (34, 31, 30), (36, 33, 31, 34), (38, 40, 39), (41, 43, 42), (44, 45, 46), (47, 48, 49), (50, 51, 53, 52), (52, 53, 57, 56), (56, 57, 55, 54), (54, 55, 51, 50), (52, 56, 54, 50), (57, 53, 51, 55), (60, 61, 65, 64), (64, 65, 63, 62), (62, 63, 59, 58), (60, 64, 62, 58), (65, 61, 59, 63), (68, 70, 69), (34, 30, 67), (32, 36, 66), (71, 69, 35), (16, 73, 74, 14), (15, 17, 20), (16, 17, 73), (15, 14, 74), (72, 76, 77), (77, 76, 78, 79), (80, 82, 81), (82, 84, 83, 81), (85, 87, 88, 86), (89, 90, 92, 91), (93, 95, 94), (96, 97, 98), (101, 102, 106, 105), (103, 104, 100, 99), (101, 105, 103, 99), (106, 102, 100, 104), (107, 109, 108), (110, 111, 112)])
_uv = me_cylinder.uv_layers.new(name='UVMap')
_uv.uv.foreach_set('vector', [0.8438, 0.9688, 0.75, 0.9688, 0.75, 0.875, 0.8438, 0.875, 0.8438, 0.9688, 0.75, 0.9688, 0.75, 0.875, 0.8438, 0.875, 0.0625, 0.3125, 0.125, 0.3125, 0.09375, 0.7812, 0.0625, 0.7812, 0.8438, 0.875, 0.75, 0.875, 0.75, 0.9688, 0.8438, 0.9688, 0.8438, 0.9688, 0.75, 0.9688, 0.75, 0.875, 0.8438, 0.875, 0.6875, 0.4062, 0.8125, 0.3125, 0.7812, 0.1562, 0.5938, 0.1562, 0.5312, 0.3125, 0.6875, 0.4062, 0.5312, 0.3125, 0.5938, 0.1562, 0.7812, 0.1562, 0.8125, 0.3125, 0.03125, 0.03125, 0.2188, 0.03125, 0.2188, 0.2188, 0.03125, 0.1875, 0.03125, 0.1875, 0.2188, 0.2188, 0.1562, 0.8125, 0.03125, 0.9688, 0.875, 0.4062, 0.9688, 0.4062, 0.9688, 0.5312, 0.875, 0.5312, 0.03125, 0.9688, 0.1562, 0.8125, 0.2188, 0.2188, 0.03125, 0.1875, 0.125, 0.3125, 0.0625, 0.3125, 0.09375, 0.25, 0.3125, 0.8125, 0.3125, 0.1562, 0.2188, 0.2188, 0.1562, 0.8125, 0.03125, 0.1875, 0.2188, 0.2188, 0.2188, 0.03125, 0.03125, 0.03125, 0.1562, 0.8125, 0.2188, 0.2188, 0.3125, 0.1562, 0.3125, 0.8125, 0.2188, 0.2188, 0.3125, 0.1562, 0.2188, 0.03125, 0.4688, 0.5938, 0.4688, 0.5, 0.5938, 0.5, 0.5938, 0.5938, 0.2188, 0.03125, 0.3125, 0.1562, 0.2188, 0.2188, 0.4688, 0.5938, 0.5938, 0.5938, 0.5938, 0.5, 0.4688, 0.5, 0.5312, 0.9375, 0.6562, 0.9375, 0.6562, 0.9062, 0.5312, 0.9062, 0.6562, 0.9688, 0.8125, 0.75, 0.2188, 0.9062, 0.875, 0.5312, 0.9688, 0.125, 0.9688, 0.5312, 0.2188, 0.9062, 0.8125, 0.75, 0.6562, 0.9688, 0.25, 0.9062, 0.7188, 0.9062, 0.7188, 0.9375, 0.25, 0.9375, 0.9375, 0.5312, 0.9062, 0.0625, 0.9062, 0.5312, 0.9375, 0.5312, 0.9062, 0.0625, 0.9062, 0.5312, 0.9375, 0.5312, 0.9062, 0.5312, 0.9375, 0.0625, 0.9375, 0.5312, 0.9062, 0.5312, 0.9375, 0.0625, 0.875, 0.4062, 0.875, 0.5312, 0.9688, 0.5312, 0.9688, 0.4062, 0.5312, 0.0625, 0.5312, 0.09375, 0.4062, 0.09375, 0.4062, 0.0625, 0.9688, 0.4062, 0.9688, 0.5312, 0.875, 0.5312, 0.875, 0.4062, 0.4062, 0.0625, 0.4062, 0.09375, 0.5312, 0.09375, 0.5312, 0.0625, 0.5312, 0.0625, 0.4062, 0.0625, 0.4062, 0.09375, 0.5312, 0.09375, 0.4062, 0.0625, 0.5312, 0.0625, 0.5312, 0.09375, 0.4062, 0.09375, 0.375, 0.125, 0.4062, 0.125, 0.4062, 0.4688, 0.375, 0.4688, 0.375, 0.1562, 0.4375, 0.1562, 0.4375, 0.2188, 0.375, 0.2188, 0.4062, 0.4688, 0.4375, 0.4688, 0.4375, 0.125, 0.4062, 0.125, 0.375, 0.125, 0.375, 0.4688, 0.4062, 0.4688, 0.4062, 0.125, 0.4062, 0.4688, 0.4062, 0.125, 0.4375, 0.125, 0.4375, 0.4688, 0.9688, 0.5312, 0.875, 0.125, 0.875, 0.5312, 0.2188, 0.9062, 0.6562, 0.9688, 0.25, 0.9688, 0.6562, 0.9688, 0.2188, 0.9062, 0.25, 0.9688, 0.9688, 0.4062, 0.9688, 0.5312, 0.875, 0.5312, 0.9062, 0.4375, 0.9688, 0.4375, 0.9688, 0.5, 0.9062, 0.5, 0.875, 0.4062, 0.9688, 0.4062, 0.9062, 0.5, 0.03125, 0.9688, 0.1562, 0.8125, 0.1562, 0.9688, 0.1562, 0.8125, 0.03125, 0.9688, 0.1562, 0.9688, 0.5938, 0.03125, 0.6875, 0.03125, 0.6875, 0.0625, 0.6875, 0.0625, 0.6875, 0.03125, 0.8125, 0.03125, 0.8125, 0.0625, 0.5938, 0.03125, 0.6875, 0.03125, 0.6875, 0.0625, 0.6875, 0.03125, 0.8125, 0.03125, 0.8125, 0.0625, 0.6875, 0.0625, 0.9688, 0.625, 0.75, 0.5625, 0.75, 0.6875, 0.9688, 0.75, 0.9688, 0.625, 0.9688, 0.75, 0.75, 0.6875, 0.75, 0.5625, 0.875, 0.7188, 0.9375, 0.9688, 0.9688, 0.75, 0.875, 0.7188, 0.9688, 0.75, 0.9375, 0.9688, 0.6875, 0.5938, 0.6875, 0.5, 0.375, 0.5, 0.375, 0.5938, 0.375, 0.7188, 0.375, 0.5938, 0.6875, 0.5938, 0.6562, 0.7188, 0.6875, 0.5938, 0.375, 0.5938, 0.375, 0.7188, 0.6562, 0.7188, 0.375, 0.5, 0.6875, 0.5, 0.6875, 0.5938, 0.375, 0.5938, 0.4062, 0.09375, 0.5, 0.0625, 0.4062, 0.0625, 0.4062, 0.09375, 0.4062, 0.0625, 0.5, 0.09375])
me_cylinder.materials.append(mat_material_001)
me_cylinder.use_remesh_fix_poles = True
me_cylinder.use_remesh_preserve_attributes = False
me_cylinder.update()

# ---- objects
ob_cube = bpy.data.objects.new('Cube', me_cube)
ob_light = bpy.data.objects.new('Light', light_light)
ob_camera = bpy.data.objects.new('Camera', cam_camera)
ob_cylinder = bpy.data.objects.new('Cylinder', me_cylinder)

# ---- transforms, parenting, visibility, modifiers, constraints
ob_cube.location = (23.66, -24.74, -5.055)
ob_cube.rotation_euler = (0.0, 0.0, -3.142)
ob_cube.scale = (3.02, 3.02, 3.02)
ob_cube.lock_rotations_4d = False
ob_cube.empty_display_type = 'ARROWS'
ob_cube.lineart.crease_threshold = 0.0
ob_cube.use_mesh_mirror_y = True
ob_light.location = (4.076, 1.005, 5.904)
ob_light.rotation_euler = (0.6503, 0.05522, 1.866)
ob_light.lock_rotations_4d = False
ob_light.empty_display_type = 'ARROWS'
ob_light.color = (0.0, 0.0, 0.0, 0.0)
ob_light.lineart.crease_threshold = 0.0
ob_camera.location = (7.359, -6.926, 4.958)
ob_camera.rotation_euler = (1.109, 0.0, 0.8149)
ob_camera.lock_rotations_4d = False
ob_camera.empty_display_type = 'ARROWS'
ob_camera.color = (0.0, 0.0, 0.0, 0.0)
ob_camera.display_type = 'WIRE'
ob_camera.lineart.crease_threshold = 0.0
ob_cylinder.location = (-1.51, -0.09684, 1.187)
ob_cylinder.rotation_euler = (-1.571, -2.22e-16, 2.22e-16)
ob_cylinder.scale = (0.5663, 0.5663, 0.5663)

# ---- collection membership
col_collection.objects.link(ob_cube)
col_collection.objects.link(ob_light)
col_collection.objects.link(ob_camera)
col_collection.objects.link(ob_cylinder)

# ---- scene / render settings (as saved in the file)
scene.camera = ob_camera
scene.frame_start = 1; scene.frame_end = 31; scene.frame_set(0)
scene.render.engine = 'BLENDER_EEVEE_NEXT'
scene.cycles.use_denoising = False
scene.cycles.samples = 128
scene.cycles.sampling_pattern = 'TABULATED_SOBOL'
scene.cycles.use_adaptive_sampling = False
scene.cycles.use_light_tree = False
scene.view_settings.view_transform = 'Filmic'
bpy.context.view_layer.update()
